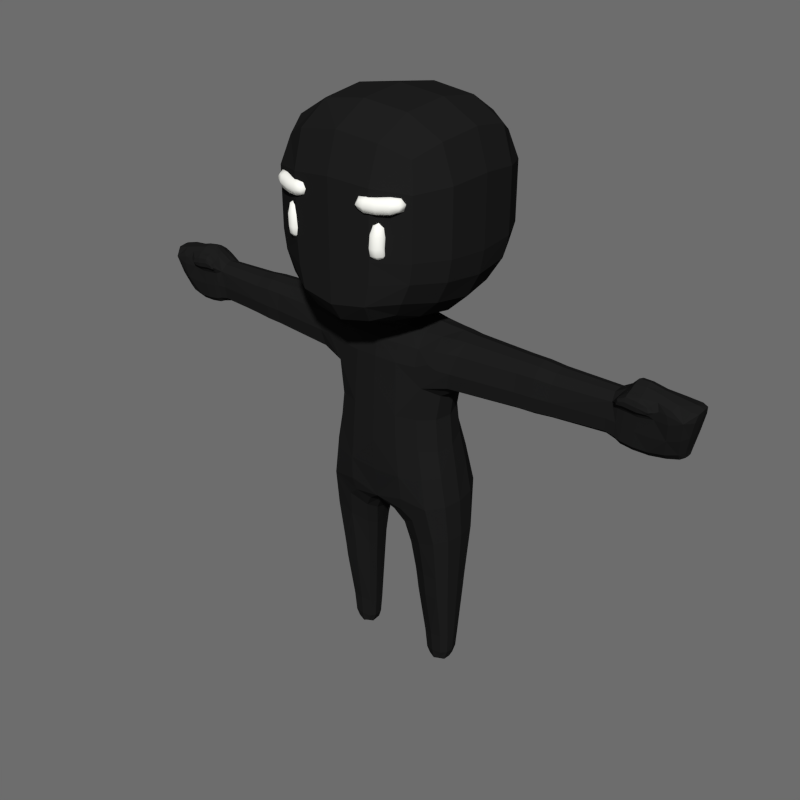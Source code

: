 # Source: BaseCharacter.blend  (saved by Blender 2.79.0; exported with 4.5.12 LTS)
import bpy
from mathutils import Matrix  # noqa: F401  (used for matrix-valued properties, if any)

bpy.ops.wm.read_factory_settings(use_empty=True)
scene = bpy.context.scene
scene.name = 'Scene'

# ---- collections
col_collection_1 = bpy.data.collections.new('Collection 1'); scene.collection.children.link(col_collection_1)

# ---- materials (node trees are filled in below, after node groups)
mat_skin = bpy.data.materials.new('Skin')
mat_skin.alpha_threshold = 0.0
mat_skin.diffuse_color = (0.01341, 0.01341, 0.01341, 1.0)
mat_skin.roughness = 0.5
mat_face = bpy.data.materials.new('Face')
mat_face.alpha_threshold = 0.0
mat_face.diffuse_color = (1.0, 1.0, 0.9404, 1.0)
mat_face.roughness = 0.5

# ---- material node trees

# ---- world
world_world = bpy.data.worlds.new('World'); scene.world = world_world
world_world.color = (0.1523, 0.1523, 0.1523)
world_world.use_sun_shadow = False
world_world.sun_shadow_jitter_overblur = 0.0
world_world.cycles.sampling_method = 'NONE'
world_world.cycles.sample_map_resolution = 256

# ---- meshes
me_cube_004 = bpy.data.meshes.new('Cube.004')
me_cube_004.from_pydata([(0.1227, 0.2001, 1.579), (0.06104, -0.08438, 0.9574), (0.1291, -0.1017, 2.016), (0.1312, -0.2019, 1.561), (0.1614, 0.05575, 2.058), (0.07059, 0.0967, 0.907), (0.4139, 0.1454, 1.853), (0.3394, 0.1147, 1.253), (0.1555, -0.2074, 1.225), (0.3475, -0.09888, 1.236), (0.1146, 0.3094, 1.092), (1.528, -0.05293, 2.027), (0.3217, 0.05788, 2.026), (0.3, -0.16, 1.876), (0.4531, -0.06529, 2.004), (1.492, -0.02305, 1.745), (0.4063, -0.07396, 1.738), (0.404, 0.07814, 1.738), (0.2942, 0.09098, 1.575), (0.3027, -0.09182, 1.553), (0.321, -0.07665, 2.002), (0.4145, -0.1395, 1.853), (0.4546, 0.06757, 2.004), (1.561, 0.01423, 1.758), (1.588, 0.07078, 1.881), (1.512, 0.06185, 2.019), (1.496, 0.06556, 1.746), (1.5, -0.09136, 1.985), (1.496, 0.1247, 1.871), (0.2656, 0.0752, -0.01859), (0.1965, 0.008942, 0.05077), (0.2032, 0.06511, 0.04759), (0.1647, 0.2184, 0.943), (0.1533, -0.1793, 1.017), (0.265, 0.006853, -0.01859), (0.3327, 0.002758, 0.05917), (0.2597, 0.1073, 0.05692), (0.2582, -0.03322, 0.06011), (0.3276, 0.08709, 0.05917), (0.3174, 0.1497, 0.4702), (0.3198, -0.08251, 0.4702), (0.1941, 0.0966, 0.4702), (0.368, 0.0319, 0.4702), (0.1761, -0.06025, 0.4702), (0.1633, 0.02573, 0.4702), (1.263, -0.07376, 1.863), (1.255, 0.04657, 1.768), (1.291, 0.02852, 2.027), (1.254, -0.04324, 1.767), (1.286, -0.04011, 2.023), (1.352, 0.1162, 1.867), (1.37, -0.09455, 1.955), (1.349, 0.05174, 1.749), (1.369, 0.03277, 2.054), (1.345, -0.05026, 1.748), (1.378, -0.04655, 2.06), (1.293, 0.07641, 1.998), (1.27, -0.09092, 1.959), (1.281, -0.1107, 1.986), (1.267, 0.09781, 1.868), (1.344, 0.08789, 2.01), (0.1298, -0.04089, 0.7494), (0.1468, 0.06627, 0.7314), (0.3772, -0.06907, 0.8565), (0.2494, 0.1748, 0.7895), (0.2354, -0.1324, 0.8124), (0.3742, 0.131, 0.8516), (0.1473, 0.264, 1.304), (0.121, 0.1427, 1.996), (0.2991, 0.13, 1.978), (0.05766, -0.04692, 2.173), (0.08649, -0.0741, 2.111), (0.08649, 0.07087, 2.127), (0.05766, 0.04972, 2.183), (1.617, -0.03764, 2.005), (1.615, 0.0501, 2.007), (1.589, -0.02867, 1.88), (1.563, 0.05908, 1.758), (0.1223, -0.186, 1.844), (0.3015, 0.1605, 1.882), (0.1227, 0.1842, 1.846), (1.378, -0.09364, 2.026), (1.507, -0.07845, 1.858), (1.357, -0.07797, 1.851), (1.372, -0.1125, 1.985), (1.446, -0.09356, 1.978), (1.275, -0.09004, 1.998), (0.1302, 0.1035, 2.031), (0.2689, 0.2094, 1.278), (0.367, 0.1286, 1.07), (0.2306, -0.08474, 2.003), (0.2812, -0.1754, 1.236), (0.1642, -0.1982, 1.093), (0.1558, 0.2718, 1.004), (0.1224, -0.162, 1.94), (0.3708, -0.0921, 1.072), (0.2389, 0.04873, 2.044), (0.1744, -0.009627, 2.059), (0.06593, 0.003082, 0.9355), (0.3638, 0.003965, 1.238), (0.1402, -0.2082, 1.389), (0.2397, -0.1654, 1.559), (0.1288, 0.2208, 1.431), (0.3922, 0.1339, 1.768), (0.4554, 0.0007079, 2.023), (0.3182, 0.1047, 1.998), (0.4415, -0.1166, 1.947), (1.494, 0.01656, 1.741), (0.3208, -7.098e-05, 1.555), (0.3205, -0.09644, 1.384), (0.3092, 0.09905, 1.417), (0.3951, -0.1275, 1.768), (0.2269, 0.1636, 1.591), (0.3194, -0.004555, 2.036), (0.4433, 0.1207, 1.948), (0.3175, -0.1359, 1.942), (0.419, 0.001183, 1.737), (0.318, 0.08565, 1.694), (0.3221, -0.08449, 1.689), (0.3964, -0.07197, 2.005), (0.3441, -0.1547, 1.857), (0.3976, 0.06892, 2.012), (0.3436, 0.1571, 1.859), (1.562, 0.03779, 1.756), (1.546, 0.06612, 1.75), (1.544, -0.0008821, 1.75), (1.585, 0.06411, 2.012), (1.561, 0.1088, 1.876), (1.592, -0.05232, 2.012), (1.564, -0.06625, 1.871), (1.521, -0.0858, 2.006), (1.497, 0.1072, 1.782), (0.2194, 0.08574, 0.04992), (0.1249, 0.06473, 0.8335), (0.2271, 0.1894, 0.915), (0.2122, -0.161, 0.9621), (0.1087, -0.0643, 0.8685), (0.0964, 0.1755, 0.9001), (0.08162, -0.1503, 0.9815), (0.3102, 0.08351, 0.0008505), (0.3139, 0.004386, 0.0008505), (0.2681, 0.04298, -0.01859), (0.2208, 0.06734, -0.002046), (0.2615, 0.09836, 0.000287), (0.2604, -0.0222, 0.001084), (0.2159, 0.008818, -0.001249), (0.1383, 0.01758, 0.7356), (0.1519, -0.09544, 0.7744), (0.3089, -0.02732, 0.06295), (0.3903, 0.02671, 0.8551), (0.3029, 0.1132, 0.06215), (0.3549, 0.1045, 0.4702), (0.1994, 0.04097, 0.04838), (0.2107, -0.01959, 0.0547), (0.2447, -0.08586, 0.4702), (0.3366, 0.04492, 0.05563), (0.2536, 0.1365, 0.4702), (0.3354, 0.09293, 0.1773), (0.2554, -0.04265, 0.1787), (0.2584, 0.1159, 0.1739), (0.3403, -0.003083, 0.1773), (0.1942, 0.0679, 0.1599), (0.1863, 0.00535, 0.1647), (1.21, 0.09463, 1.869), (1.211, -0.07278, 1.866), (1.206, 0.05015, 1.778), (1.228, 0.0398, 1.987), (1.206, -0.03803, 1.778), (1.228, -0.03616, 1.986), (1.257, -0.06676, 1.791), (1.292, -0.007483, 2.036), (1.289, 0.05933, 2.01), (1.347, -0.009985, 1.748), (1.379, -0.07265, 2.04), (1.351, 0.1041, 1.779), (1.495, -0.05436, 1.777), (1.525, -0.0009638, 2.036), (1.5, 0.1117, 1.966), (1.419, 0.1249, 1.868), (1.461, -0.08408, 1.984), (1.425, 0.05992, 1.745), (1.429, 0.04938, 2.031), (1.421, -0.0427, 1.744), (1.45, -0.04811, 2.045), (1.347, -0.07196, 1.773), (1.375, -0.01238, 2.07), (1.359, 0.07188, 2.028), (1.254, -0.004904, 1.768), (1.278, -0.06806, 2.005), (1.259, 0.08841, 1.793), (1.321, -0.04497, 2.057), (1.283, -0.04926, 1.756), (1.325, 0.02237, 2.061), (1.286, 0.04573, 1.757), (1.314, -0.1126, 1.993), (1.3, 0.105, 1.867), (1.367, -0.0812, 1.928), (1.296, -0.07692, 1.857), (1.433, -0.07809, 1.849), (1.319, 0.07709, 2.012), (1.278, 0.08906, 1.95), (1.35, 0.1051, 1.962), (0.3586, -0.03684, 0.4702), (0.1698, 0.06198, 0.4702), (0.1572, -0.01903, 0.4702), (0.1767, 0.1153, 0.7462), (0.3279, -0.1307, 0.8456), (0.3277, 0.1962, 0.8337), (0.3213, 0.1622, 0.6049), (0.3226, -0.09824, 0.6049), (0.1869, 0.1006, 0.6049), (0.3767, 0.02883, 0.6049), (0.166, -0.07141, 0.6049), (0.153, 0.02188, 0.6049), (0.1514, 0.3026, 1.193), (0.226, 0.1282, 1.986), (0.1223, 0.1705, 1.938), (0.3149, 0.1498, 1.942), (0.09714, -0.08099, 2.059), (0.07207, 0.004409, 2.182), (0.07928, -0.0673, 2.154), (0.07928, 0.06558, 2.168), (0.1297, 0.002903, 2.13), (1.62, 0.005563, 2.011), (1.609, -0.04579, 1.966), (1.607, 0.06681, 1.968), (1.592, 0.02133, 1.883), (1.568, -0.003061, 1.794), (1.569, 0.06665, 1.795), (0.1261, -0.193, 1.72), (0.2279, -0.1698, 1.846), (0.2288, 0.1692, 1.852), (0.1227, 0.1915, 1.725), (1.272, -0.1051, 1.966), (1.37, -0.1083, 1.962), (1.276, -0.1047, 1.994), (1.426, -0.1072, 1.975), (1.376, -0.1076, 2.01), (1.269, -0.07742, 1.935), (1.514, -0.09192, 1.942), (1.317, -0.09279, 2.027), (1.431, -0.09356, 2.006), (1.308, -0.09413, 1.96), (1.258, -0.08841, 1.967), (1.425, -0.09382, 1.956), (0.1052, 0.06709, 2.082), (0.3054, -0.1739, 1.067), (0.2297, -0.1455, 1.931), (0.2997, 0.2448, 1.065), (0.2314, 0.09247, 2.017), (0.3857, 0.01192, 1.071), (0.241, -0.008505, 2.046), (0.2383, 0.179, 1.441), (0.2553, -0.1726, 1.39), (0.3378, 0.0006853, 1.388), (0.2627, -0.1621, 1.739), (0.258, 0.1627, 1.743), (0.3955, -0.0005574, 2.03), (0.3846, 0.1336, 1.958), (0.3845, -0.1288, 1.945), (0.3391, 0.0004952, 1.688), (1.593, 0.00375, 2.024), (1.545, 0.03278, 1.745), (1.55, 0.09204, 1.789), (1.548, -0.03269, 1.787), (1.574, 0.1038, 1.966), (1.579, -0.09225, 1.97), (0.117, 0.002916, 0.8459), (0.1544, 0.1255, 0.8502), (0.1304, -0.1234, 0.9058), (0.3174, 0.04444, -3.447e-05), (0.2939, 0.1012, 0.01729), (0.2974, -0.01744, 0.01765), (0.2188, 0.0415, -0.001847), (0.2309, 0.08424, 0.01186), (0.2254, -0.01272, 0.01398), (0.2127, 0.09139, 0.1634), (0.1898, 0.04077, 0.1611), (0.202, -0.02644, 0.1706), (0.3127, -0.03698, 0.1829), (0.3455, 0.04492, 0.172), (0.3073, 0.1227, 0.1817), (1.205, 0.002264, 1.778), (1.209, -0.06496, 1.8), (1.235, -0.06807, 1.952), (1.234, 9.984e-05, 1.996), (1.231, 0.07828, 1.954), (1.208, 0.08711, 1.801), (1.423, -0.0009852, 1.744), (1.45, -0.07685, 2.022), (1.425, 0.1114, 1.777), (1.423, -0.06761, 1.771), (1.443, -0.0069, 2.051), (1.403, 0.105, 1.98), (1.286, -0.07061, 1.781), (1.324, -0.01378, 2.071), (1.324, 0.05537, 2.037), (1.284, -0.01108, 1.756), (1.318, -0.07127, 2.037), (1.291, 0.09362, 1.784), (1.442, -0.08129, 1.939), (1.311, 0.09464, 1.959), (0.3625, 0.111, 0.6049), (0.2405, -0.1007, 0.6049), (0.2517, 0.1465, 0.6049), (0.3657, -0.04799, 0.6049), (0.1603, 0.06168, 0.6049), (0.1458, -0.02652, 0.6049), (0.2316, 0.1556, 1.934), (0.1409, -0.0002292, 2.087), (0.1153, 0.00328, 2.168), (1.614, 0.01002, 1.971), (1.57, 0.03281, 1.797), (1.411, -0.1041, 1.962), (1.415, -0.1037, 1.997), (1.316, -0.1073, 2.016), (1.306, -0.08061, 1.934), (1.266, -0.1001, 1.974), (1.309, -0.108, 1.969), (0.7223, 0.1215, 1.86), (0.7577, -0.1083, 1.859), (0.7577, 0.065, 1.757), (0.7577, 0.05459, 1.996), (0.7577, -0.05715, 1.757), (0.7577, -0.05163, 1.995), (0.7577, -0.09826, 1.783), (0.7577, 0.0004617, 2.01), (0.7223, 0.1007, 1.95), (0.7577, 0.001704, 1.756), (0.7577, -0.09384, 1.949), (0.7577, 0.1119, 1.784), (0.8472, 0.1184, 1.861), (0.8473, -0.104, 1.86), (0.8466, 0.06323, 1.76), (0.8497, 0.05277, 1.995), (0.8467, -0.05481, 1.759), (0.8496, -0.04976, 1.994), (0.8465, 0.001759, 1.759), (0.8507, -0.09075, 1.95), (0.8469, 0.109, 1.786), (0.847, -0.09416, 1.785), (0.8506, 0.0003838, 2.009), (0.85, 0.09809, 1.951), (0.9684, 0.1114, 1.863), (0.9355, -0.09704, 1.862), (0.9348, 0.05974, 1.767), (0.9376, 0.04994, 1.988), (0.9349, -0.05095, 1.767), (0.9376, -0.04622, 1.987), (0.9347, 0.002098, 1.767), (0.9386, -0.08466, 1.946), (0.9351, 0.1026, 1.792), (0.9352, -0.08785, 1.791), (0.9385, 0.0008081, 2.001), (0.9725, 0.09243, 1.947), (0.8092, 0.1002, 1.951), (0.8928, 0.09605, 1.949), (0.8927, 0.1157, 1.862), (0.8101, 0.1208, 1.861), (0.3622, -0.04241, 0.543), (0.1651, 0.06183, 0.543), (0.3212, -0.09038, 0.543), (0.1515, -0.02278, 0.543), (0.3587, 0.1077, 0.543), (0.2426, -0.09327, 0.543), (0.1581, 0.02381, 0.543), (0.171, -0.06583, 0.543), (0.3723, 0.03037, 0.543), (-0.1227, 0.2001, 1.579), (-0.06104, -0.08438, 0.9574), (-0.1291, -0.1017, 2.016), (-0.1312, -0.2019, 1.561), (-0.1614, 0.05575, 2.058), (-0.07059, 0.0967, 0.907), (-0.4139, 0.1454, 1.853), (-0.3394, 0.1147, 1.253), (-0.1555, -0.2074, 1.225), (-0.3475, -0.09888, 1.236), (-0.1146, 0.3094, 1.092), (-1.528, -0.05293, 2.027), (-0.3217, 0.05788, 2.026), (-0.3, -0.16, 1.876), (-0.4531, -0.06529, 2.004), (-1.492, -0.02305, 1.745), (-0.4063, -0.07396, 1.738), (-0.404, 0.07814, 1.738), (-0.2942, 0.09098, 1.575), (-0.3027, -0.09182, 1.553), (-0.321, -0.07665, 2.002), (-0.4145, -0.1395, 1.853), (-0.4546, 0.06757, 2.004), (-1.561, 0.01423, 1.758), (-1.588, 0.07078, 1.881), (-1.512, 0.06185, 2.019), (-1.496, 0.06556, 1.746), (-1.5, -0.09136, 1.985), (-1.496, 0.1247, 1.871), (-0.2656, 0.0752, -0.01859), (-0.1965, 0.008942, 0.05077), (-0.2032, 0.06511, 0.04759), (-0.1647, 0.2184, 0.943), (-0.1533, -0.1793, 1.017), (-0.265, 0.006853, -0.01859), (-0.3327, 0.002758, 0.05917), (-0.2597, 0.1073, 0.05692), (-0.2582, -0.03322, 0.06011), (-0.3276, 0.08709, 0.05917), (-0.3174, 0.1497, 0.4702), (-0.3198, -0.08251, 0.4702), (-0.1941, 0.0966, 0.4702), (-0.368, 0.0319, 0.4702), (-0.1761, -0.06025, 0.4702), (-0.1633, 0.02573, 0.4702), (-1.263, -0.07376, 1.863), (-1.255, 0.04657, 1.768), (-1.291, 0.02852, 2.027), (-1.254, -0.04324, 1.767), (-1.286, -0.04011, 2.023), (-1.352, 0.1162, 1.867), (-1.37, -0.09455, 1.955), (-1.349, 0.05174, 1.749), (-1.369, 0.03277, 2.054), (-1.345, -0.05026, 1.748), (-1.378, -0.04655, 2.06), (-1.293, 0.07641, 1.998), (-1.27, -0.09092, 1.959), (-1.281, -0.1107, 1.986), (-1.267, 0.09781, 1.868), (-1.344, 0.08789, 2.01), (-0.1298, -0.04089, 0.7494), (-0.1468, 0.06627, 0.7314), (-0.3772, -0.06907, 0.8565), (-0.2494, 0.1748, 0.7895), (-0.2354, -0.1324, 0.8124), (-0.3742, 0.131, 0.8516), (-0.1473, 0.264, 1.304), (-0.121, 0.1427, 1.996), (-0.2991, 0.13, 1.978), (-0.05766, -0.04692, 2.173), (-0.08649, -0.0741, 2.111), (-0.08649, 0.07087, 2.127), (-0.05766, 0.04972, 2.183), (-1.617, -0.03764, 2.005), (-1.615, 0.0501, 2.007), (-1.589, -0.02867, 1.88), (-1.563, 0.05908, 1.758), (-0.1223, -0.186, 1.844), (-0.3015, 0.1605, 1.882), (-0.1227, 0.1842, 1.846), (-1.378, -0.09364, 2.026), (-1.507, -0.07845, 1.858), (-1.357, -0.07797, 1.851), (-1.372, -0.1125, 1.985), (-1.446, -0.09356, 1.978), (-1.275, -0.09004, 1.998), (-0.1302, 0.1035, 2.031), (-0.2689, 0.2094, 1.278), (-0.367, 0.1286, 1.07), (-0.2306, -0.08474, 2.003), (-0.2812, -0.1754, 1.236), (-0.1642, -0.1982, 1.093), (-0.1558, 0.2718, 1.004), (-0.1224, -0.162, 1.94), (0.0, -0.1396, 2.006), (0.0, -0.09358, 0.9943), (0.0, -0.2122, 1.217), (0.0, 0.3196, 1.095), (-0.3708, -0.0921, 1.072), (-0.2389, 0.04873, 2.044), (0.0, 0.1211, 0.9366), (-0.1744, -0.009627, 2.059), (-0.06593, 0.003082, 0.9355), (-0.3638, 0.003965, 1.238), (0.0, -0.2109, 1.561), (0.0, 0.2093, 1.566), (-0.1402, -0.2082, 1.389), (-0.2397, -0.1654, 1.559), (-0.1288, 0.2208, 1.431), (-0.3922, 0.1339, 1.768), (-0.4554, 0.0007079, 2.023), (-0.3182, 0.1047, 1.998), (-0.4415, -0.1166, 1.947), (-1.494, 0.01656, 1.741), (-0.3208, -7.098e-05, 1.555), (-0.3205, -0.09644, 1.384), (-0.3092, 0.09905, 1.417), (-0.3951, -0.1275, 1.768), (-0.2269, 0.1636, 1.591), (-0.3194, -0.004555, 2.036), (-0.4433, 0.1207, 1.948), (-0.3175, -0.1359, 1.942), (-0.419, 0.001183, 1.737), (-0.318, 0.08565, 1.694), (-0.3221, -0.08449, 1.689), (-0.3964, -0.07197, 2.005), (-0.3441, -0.1547, 1.857), (-0.3976, 0.06892, 2.012), (-0.3436, 0.1571, 1.859), (-1.562, 0.03779, 1.756), (-1.546, 0.06612, 1.75), (-1.544, -0.0008821, 1.75), (-1.585, 0.06411, 2.012), (-1.561, 0.1088, 1.876), (-1.592, -0.05232, 2.012), (-1.564, -0.06625, 1.871), (-1.521, -0.0858, 2.006), (-1.497, 0.1072, 1.782), (-0.2194, 0.08574, 0.04992), (-0.1249, 0.06473, 0.8335), (-0.2271, 0.1894, 0.915), (-0.2122, -0.161, 0.9621), (-0.1087, -0.0643, 0.8685), (-0.0964, 0.1755, 0.9001), (-0.08162, -0.1503, 0.9815), (-0.3102, 0.08351, 0.0008505), (-0.3139, 0.004386, 0.0008505), (-0.2681, 0.04298, -0.01859), (-0.2208, 0.06734, -0.002046), (-0.2615, 0.09836, 0.000287), (-0.2604, -0.0222, 0.001084), (-0.2159, 0.008818, -0.001249), (-0.1383, 0.01758, 0.7356), (-0.1519, -0.09544, 0.7744), (-0.3089, -0.02732, 0.06295), (-0.3903, 0.02671, 0.8551), (-0.3029, 0.1132, 0.06215), (-0.3549, 0.1045, 0.4702), (-0.1994, 0.04097, 0.04838), (-0.2107, -0.01959, 0.0547), (-0.2447, -0.08586, 0.4702), (-0.3366, 0.04492, 0.05563), (-0.2536, 0.1365, 0.4702), (-0.3354, 0.09293, 0.1773), (-0.2554, -0.04265, 0.1787), (-0.2584, 0.1159, 0.1739), (-0.3403, -0.003083, 0.1773), (-0.1942, 0.0679, 0.1599), (-0.1863, 0.00535, 0.1647), (-1.21, 0.09463, 1.869), (-1.211, -0.07278, 1.866), (-1.206, 0.05015, 1.778), (-1.228, 0.0398, 1.987), (-1.206, -0.03803, 1.778), (-1.228, -0.03616, 1.986), (-1.257, -0.06676, 1.791), (-1.292, -0.007483, 2.036), (-1.289, 0.05933, 2.01), (-1.347, -0.009985, 1.748), (-1.379, -0.07265, 2.04), (-1.351, 0.1041, 1.779), (-1.495, -0.05436, 1.777), (-1.525, -0.0009638, 2.036), (-1.5, 0.1117, 1.966), (-1.419, 0.1249, 1.868), (-1.461, -0.08408, 1.984), (-1.425, 0.05992, 1.745), (-1.429, 0.04938, 2.031), (-1.421, -0.0427, 1.744), (-1.45, -0.04811, 2.045), (-1.347, -0.07196, 1.773), (-1.375, -0.01238, 2.07), (-1.359, 0.07188, 2.028), (-1.254, -0.004904, 1.768), (-1.278, -0.06806, 2.005), (-1.259, 0.08841, 1.793), (-1.321, -0.04497, 2.057), (-1.283, -0.04926, 1.756), (-1.325, 0.02237, 2.061), (-1.286, 0.04573, 1.757), (-1.314, -0.1126, 1.993), (-1.3, 0.105, 1.867), (-1.367, -0.0812, 1.928), (-1.296, -0.07692, 1.857), (-1.433, -0.07809, 1.849), (-1.319, 0.07709, 2.012), (-1.278, 0.08906, 1.95), (-1.35, 0.1051, 1.962), (-0.3586, -0.03684, 0.4702), (-0.1698, 0.06198, 0.4702), (-0.1572, -0.01903, 0.4702), (-0.1767, 0.1153, 0.7462), (-0.3279, -0.1307, 0.8456), (-0.3277, 0.1962, 0.8337), (-0.3213, 0.1622, 0.6049), (-0.3226, -0.09824, 0.6049), (-0.1869, 0.1006, 0.6049), (-0.3767, 0.02883, 0.6049), (-0.166, -0.07141, 0.6049), (-0.153, 0.02188, 0.6049), (0.0, 0.2813, 1.318), (-0.1514, 0.3026, 1.193), (0.0, 0.154, 2.001), (-0.226, 0.1282, 1.986), (-0.1223, 0.1705, 1.938), (-0.3149, 0.1498, 1.942), (-0.09714, -0.08099, 2.059), (0.0, 0.06029, 2.183), (-0.07207, 0.004409, 2.182), (0.0, -0.06051, 2.17), (-0.07928, -0.0673, 2.154), (-0.07928, 0.06558, 2.168), (-0.1297, 0.002903, 2.13), (0.0, -0.1149, 2.096), (-1.62, 0.005563, 2.011), (-1.609, -0.04579, 1.966), (-1.607, 0.06681, 1.968), (-1.592, 0.02133, 1.883), (-1.568, -0.003061, 1.794), (-1.569, 0.06665, 1.795), (0.0, -0.1957, 1.85), (0.0, 0.1933, 1.849), (-0.1261, -0.193, 1.72), (-0.2279, -0.1698, 1.846), (-0.2288, 0.1692, 1.852), (-0.1227, 0.1915, 1.725), (-1.272, -0.1051, 1.966), (-1.37, -0.1083, 1.962), (-1.276, -0.1047, 1.994), (-1.426, -0.1072, 1.975), (-1.376, -0.1076, 2.01), (-1.269, -0.07742, 1.935), (-1.514, -0.09192, 1.942), (-1.317, -0.09279, 2.027), (-1.431, -0.09356, 2.006), (-1.308, -0.09413, 1.96), (-1.258, -0.08841, 1.967), (-1.425, -0.09382, 1.956), (0.0, 0.1026, 2.12), (-0.1052, 0.06709, 2.082), (-0.3054, -0.1739, 1.067), (-0.2297, -0.1455, 1.931), (-0.2997, 0.2448, 1.065), (-0.2314, 0.09247, 2.017), (-0.3857, 0.01192, 1.071), (-0.241, -0.008505, 2.046), (-0.2383, 0.179, 1.441), (-0.2553, -0.1726, 1.39), (-0.3378, 0.0006853, 1.388), (-0.2627, -0.1621, 1.739), (-0.258, 0.1627, 1.743), (-0.3955, -0.0005574, 2.03), (-0.3846, 0.1336, 1.958), (-0.3845, -0.1288, 1.945), (-0.3391, 0.0004952, 1.688), (-1.593, 0.00375, 2.024), (-1.545, 0.03278, 1.745), (-1.55, 0.09204, 1.789), (-1.548, -0.03269, 1.787), (-1.574, 0.1038, 1.966), (-1.579, -0.09225, 1.97), (-0.117, 0.002916, 0.8459), (-0.1544, 0.1255, 0.8502), (-0.1304, -0.1234, 0.9058), (-0.3174, 0.04444, -3.447e-05), (-0.2939, 0.1012, 0.01729), (-0.2974, -0.01744, 0.01765), (-0.2188, 0.0415, -0.001847), (-0.2309, 0.08424, 0.01186), (-0.2254, -0.01272, 0.01398), (-0.2127, 0.09139, 0.1634), (-0.1898, 0.04077, 0.1611), (-0.202, -0.02644, 0.1706), (-0.3127, -0.03698, 0.1829), (-0.3455, 0.04492, 0.172), (-0.3073, 0.1227, 0.1817), (-1.205, 0.002264, 1.778), (-1.209, -0.06496, 1.8), (-1.235, -0.06807, 1.952), (-1.234, 9.984e-05, 1.996), (-1.231, 0.07828, 1.954), (-1.208, 0.08711, 1.801), (-1.423, -0.0009852, 1.744), (-1.45, -0.07685, 2.022), (-1.425, 0.1114, 1.777), (-1.423, -0.06761, 1.771), (-1.443, -0.0069, 2.051), (-1.403, 0.105, 1.98), (-1.286, -0.07061, 1.781), (-1.324, -0.01378, 2.071), (-1.324, 0.05537, 2.037), (-1.284, -0.01108, 1.756), (-1.318, -0.07127, 2.037), (-1.291, 0.09362, 1.784), (-1.442, -0.08129, 1.939), (-1.311, 0.09464, 1.959), (-0.3625, 0.111, 0.6049), (-0.2405, -0.1007, 0.6049), (-0.2517, 0.1465, 0.6049), (-0.3657, -0.04799, 0.6049), (-0.1603, 0.06168, 0.6049), (-0.1458, -0.02652, 0.6049), (-0.2316, 0.1556, 1.934), (-0.1409, -0.0002292, 2.087), (-0.1153, 0.00328, 2.168), (-1.614, 0.01002, 1.971), (-1.57, 0.03281, 1.797), (-1.411, -0.1041, 1.962), (-1.415, -0.1037, 1.997), (-1.316, -0.1073, 2.016), (-1.306, -0.08061, 1.934), (-1.266, -0.1001, 1.974), (-1.309, -0.108, 1.969), (0.0, 0.2591, 0.9361), (0.0, 0.1186, 2.052), (0.0, -0.188, 1.044), (0.0, -0.1788, 1.945), (0.0, 0.006871, 0.9752), (0.0, -0.2158, 1.387), (0.0, 0.2322, 1.419), (0.0, 0.322, 1.224), (0.0, 0.1803, 1.943), (0.0, -0.1211, 2.043), (0.0, 0.09202, 2.166), (0.0, 0.003656, 2.181), (0.0, -0.1013, 2.145), (0.0, -0.2025, 1.721), (0.0, 0.2005, 1.722), (-0.7223, 0.1215, 1.86), (-0.7577, -0.1083, 1.859), (-0.7577, 0.065, 1.757), (-0.7577, 0.05459, 1.996), (-0.7577, -0.05715, 1.757), (-0.7577, -0.05163, 1.995), (-0.7577, -0.09826, 1.783), (-0.7577, 0.0004617, 2.01), (-0.7223, 0.1007, 1.95), (-0.7577, 0.001704, 1.756), (-0.7577, -0.09384, 1.949), (-0.7577, 0.1119, 1.784), (-0.8472, 0.1184, 1.861), (-0.8473, -0.104, 1.86), (-0.8466, 0.06323, 1.76), (-0.8497, 0.05277, 1.995), (-0.8467, -0.05481, 1.759), (-0.8496, -0.04976, 1.994), (-0.8465, 0.001759, 1.759), (-0.8507, -0.09075, 1.95), (-0.8469, 0.109, 1.786), (-0.847, -0.09416, 1.785), (-0.8506, 0.0003838, 2.009), (-0.85, 0.09809, 1.951), (-0.9684, 0.1114, 1.863), (-0.9355, -0.09704, 1.862), (-0.9348, 0.05974, 1.767), (-0.9376, 0.04994, 1.988), (-0.9349, -0.05095, 1.767), (-0.9376, -0.04622, 1.987), (-0.9347, 0.002098, 1.767), (-0.9386, -0.08466, 1.946), (-0.9351, 0.1026, 1.792), (-0.9352, -0.08785, 1.791), (-0.9385, 0.0008081, 2.001), (-0.9725, 0.09243, 1.947), (-0.8092, 0.1002, 1.951), (-0.8928, 0.09605, 1.949), (-0.8927, 0.1157, 1.862), (-0.8101, 0.1208, 1.861), (-0.3622, -0.04241, 0.543), (-0.1651, 0.06183, 0.543), (-0.3212, -0.09038, 0.543), (-0.1515, -0.02278, 0.543), (-0.3587, 0.1077, 0.543), (-0.2426, -0.09327, 0.543), (-0.1581, 0.02381, 0.543), (-0.171, -0.06583, 0.543), (-0.3723, 0.03037, 0.543), (0.2781, -0.4261, 2.495), (0.2261, -0.4071, 2.493), (0.2071, -0.4589, 2.49), (0.2591, -0.4779, 2.491), (0.2513, -0.4405, 2.647), (0.2452, -0.4313, 2.47), (0.2612, -0.4829, 2.583), (0.2101, -0.4621, 2.585), (0.2301, -0.4113, 2.578), (0.2812, -0.4321, 2.576), (-0.2781, -0.4261, 2.495), (-0.2261, -0.4071, 2.493), (-0.2071, -0.4589, 2.49), (-0.2591, -0.4779, 2.491), (-0.2513, -0.4405, 2.647), (-0.2452, -0.4313, 2.47), (-0.2612, -0.4829, 2.583), (-0.2101, -0.4621, 2.585), (-0.2301, -0.4113, 2.578), (-0.2812, -0.4321, 2.576), (0.2765, -0.4316, 2.624), (0.2816, -0.4568, 2.493), (0.2711, -0.4219, 2.479), (0.2606, -0.4089, 2.575), (0.2386, -0.4151, 2.628), (0.2321, -0.4076, 2.478), (0.2073, -0.4315, 2.582), (0.2233, -0.4527, 2.636), (0.218, -0.4463, 2.473), (0.2307, -0.4852, 2.586), (0.2611, -0.4692, 2.632), (0.257, -0.4606, 2.474), (0.284, -0.4627, 2.579), (0.2568, -0.4037, 2.495), (0.2036, -0.4282, 2.491), (0.2284, -0.4814, 2.49), (0.2583, -0.4848, 2.526), (0.2065, -0.4654, 2.525), (0.2258, -0.4137, 2.524), (0.2776, -0.4332, 2.525), (-0.2765, -0.4316, 2.624), (-0.2816, -0.4568, 2.493), (-0.2711, -0.4219, 2.479), (-0.2606, -0.4089, 2.575), (-0.2386, -0.4151, 2.628), (-0.2321, -0.4076, 2.478), (-0.2073, -0.4315, 2.582), (-0.2233, -0.4527, 2.636), (-0.218, -0.4463, 2.473), (-0.2307, -0.4852, 2.586), (-0.2611, -0.4692, 2.632), (-0.257, -0.4606, 2.474), (-0.284, -0.4627, 2.579), (-0.2568, -0.4037, 2.495), (-0.2036, -0.4282, 2.491), (-0.2284, -0.4814, 2.49), (-0.2583, -0.4848, 2.526), (-0.2065, -0.4654, 2.525), (-0.2258, -0.4137, 2.524), (-0.2776, -0.4332, 2.525), (0.277, -0.4554, 2.615), (0.2729, -0.4469, 2.481), (0.26, -0.4154, 2.612), (0.2545, -0.4076, 2.483), (0.2375, -0.4714, 2.622), (0.2336, -0.465, 2.477), (0.2206, -0.4315, 2.619), (0.2152, -0.4257, 2.479), (0.2809, -0.4639, 2.526), (0.2565, -0.4105, 2.524), (0.2032, -0.4347, 2.524), (0.2276, -0.488, 2.526), (-0.277, -0.4554, 2.615), (-0.2729, -0.4469, 2.481), (-0.26, -0.4154, 2.612), (-0.2545, -0.4076, 2.483), (-0.2375, -0.4714, 2.622), (-0.2336, -0.465, 2.477), (-0.2206, -0.4315, 2.619), (-0.2152, -0.4257, 2.479), (-0.2809, -0.4639, 2.526), (-0.2565, -0.4105, 2.524), (-0.2032, -0.4347, 2.524), (-0.2276, -0.488, 2.526), (0.3067, -0.4361, 2.758), (0.2994, -0.3928, 2.724), (0.3127, -0.4243, 2.681), (0.3199, -0.4676, 2.715), (0.1442, -0.4739, 2.72), (0.3688, -0.4073, 2.731), (0.2045, -0.5015, 2.708), (0.1933, -0.4581, 2.676), (0.1903, -0.4254, 2.72), (0.2015, -0.4689, 2.752), (-0.3067, -0.4361, 2.758), (-0.2994, -0.3928, 2.724), (-0.3127, -0.4243, 2.681), (-0.3199, -0.4676, 2.715), (-0.1442, -0.4739, 2.72), (-0.3688, -0.4073, 2.731), (-0.2045, -0.5015, 2.708), (-0.1933, -0.4581, 2.676), (-0.1903, -0.4254, 2.72), (-0.2015, -0.4689, 2.752), (0.1631, -0.4753, 2.747), (0.3151, -0.4627, 2.745), (0.3508, -0.4178, 2.757), (0.1952, -0.439, 2.747), (0.1526, -0.4428, 2.723), (0.3451, -0.3853, 2.732), (0.189, -0.4309, 2.69), (0.1519, -0.4673, 2.69), (0.3572, -0.4083, 2.699), (0.1997, -0.488, 2.681), (0.1624, -0.4998, 2.713), (0.3629, -0.4408, 2.725), (0.2058, -0.496, 2.738), (0.2998, -0.4066, 2.752), (0.3043, -0.3977, 2.694), (0.3196, -0.4538, 2.687), (0.2604, -0.4878, 2.707), (0.2524, -0.4444, 2.674), (0.2438, -0.412, 2.718), (0.2518, -0.4555, 2.751), (-0.1631, -0.4753, 2.747), (-0.3151, -0.4627, 2.745), (-0.3508, -0.4178, 2.757), (-0.1952, -0.439, 2.747), (-0.1526, -0.4428, 2.723), (-0.3451, -0.3853, 2.732), (-0.189, -0.4309, 2.69), (-0.1519, -0.4673, 2.69), (-0.3572, -0.4083, 2.699), (-0.1997, -0.488, 2.681), (-0.1624, -0.4998, 2.713), (-0.3629, -0.4408, 2.725), (-0.2058, -0.496, 2.738), (-0.2998, -0.4066, 2.752), (-0.3043, -0.3977, 2.694), (-0.3196, -0.4538, 2.687), (-0.2604, -0.4878, 2.707), (-0.2524, -0.4444, 2.674), (-0.2438, -0.412, 2.718), (-0.2518, -0.4555, 2.751), (0.175, -0.4934, 2.735), (0.3466, -0.4416, 2.745), (0.1675, -0.4511, 2.742), (0.3342, -0.4003, 2.75), (0.1682, -0.4874, 2.692), (0.3508, -0.4347, 2.702), (0.1607, -0.4451, 2.699), (0.3384, -0.3934, 2.707), (0.2581, -0.4825, 2.738), (0.2457, -0.4257, 2.745), (0.2461, -0.4174, 2.688), (0.2585, -0.4742, 2.68), (-0.175, -0.4934, 2.735), (-0.3466, -0.4416, 2.745), (-0.1675, -0.4511, 2.742), (-0.3342, -0.4003, 2.75), (-0.1682, -0.4874, 2.692), (-0.3508, -0.4347, 2.702), (-0.1607, -0.4451, 2.699), (-0.3384, -0.3934, 2.707), (-0.2581, -0.4825, 2.738), (-0.2457, -0.4257, 2.745), (-0.2461, -0.4174, 2.688), (-0.2585, -0.4742, 2.68), (-0.473, 0.2178, 2.786), (0.2155, 0.473, 2.786), (0.473, -0.2178, 2.786), (-0.2202, -0.473, 2.786), (0.1605, -0.2365, 2.092), (-0.2388, -0.2365, 3.068), (0.2342, -0.2365, 3.068), (-0.1637, -0.2365, 2.092), (0.2155, -0.473, 2.786), (-0.2202, 0.473, 2.786), (-0.1637, 0.1096, 2.112), (0.2342, 0.2365, 3.068), (-0.2388, 0.2365, 3.068), (0.1605, 0.1096, 2.112), (0.473, 0.2178, 2.786), (-0.473, -0.2178, 2.786), (-0.4723, -0.2178, 2.457), (0.4723, 0.2178, 2.457), (-0.2198, 0.473, 2.457), (0.2152, -0.473, 2.457), (-0.2198, -0.473, 2.457), (0.4723, -0.2178, 2.457), (0.2152, 0.473, 2.457), (-0.4723, 0.2178, 2.457), (-0.3979, 0.158, 2.238), (0.1813, 0.3461, 2.257), (0.3979, -0.2178, 2.237), (-0.1852, -0.473, 2.237), (0.1813, -0.473, 2.237), (-0.1852, 0.3461, 2.257), (0.3979, 0.158, 2.238), (-0.3979, -0.2178, 2.237), (-0.3025, -0.2225, 2.146), (-0.3911, -0.3905, 2.769), (-0.4144, 0.2225, 2.967), (-0.329, 0.284, 2.27), (-0.1627, 0.2235, 2.176), (0.2202, 0.4138, 2.967), (0.3281, 0.284, 2.27), (0.3017, 0.116, 2.152), (0.4133, -0.2225, 2.967), (0.3281, -0.3905, 2.264), (0.1593, -0.4138, 2.146), (-0.2248, -0.4138, 2.967), (0.1593, 0.2235, 2.176), (-0.2248, 0.4138, 2.967), (-0.1627, -0.4138, 2.146), (0.2202, -0.4138, 2.967), (-0.003489, -0.2458, 3.099), (-0.002392, -0.2458, 2.074), (-0.002935, -0.4916, 2.211), (-0.002935, 0.3611, 2.24), (-0.3025, 0.116, 2.152), (-0.4144, -0.2225, 2.967), (0.3017, -0.2225, 2.146), (0.4133, 0.2225, 2.967), (-0.003489, 0.2458, 3.099), (-0.002392, 0.1153, 2.104), (-0.1701, -0.03173, 2.079), (0.2435, 0.0, 3.099), (-0.2481, 0.0, 3.099), (0.1669, -0.03173, 2.079), (0.4136, -0.01496, 2.211), (-0.4136, -0.01496, 2.211), (-0.3905, -0.3905, 2.466), (-0.3911, 0.3905, 2.769), (0.39, 0.3905, 2.769), (0.39, -0.3905, 2.769), (-0.003489, -0.4916, 2.804), (-0.003489, 0.4916, 2.804), (0.4916, 0.0, 2.804), (-0.4916, 0.0, 2.804), (-0.4728, -0.2178, 2.594), (0.4728, 0.2178, 2.594), (-0.2201, 0.473, 2.594), (0.2154, -0.473, 2.594), (-0.2201, -0.473, 2.594), (0.4728, -0.2178, 2.594), (0.2154, 0.473, 2.594), (-0.4728, 0.2178, 2.594), (-0.3905, 0.3905, 2.466), (0.3894, 0.3905, 2.466), (0.3894, -0.3905, 2.466), (-0.003484, -0.4916, 2.448), (-0.003484, 0.4916, 2.448), (0.4909, 0.0, 2.448), (-0.4909, 0.0, 2.448), (-0.329, -0.3905, 2.264), (-0.4533, 0.2029, 2.347), (0.2066, 0.4412, 2.352), (0.4533, -0.2178, 2.347), (-0.211, -0.473, 2.347), (0.2066, -0.473, 2.347), (-0.211, 0.4412, 2.352), (0.4533, 0.2029, 2.347), (-0.4533, -0.2178, 2.347), (-0.27, -0.3534, 2.184), (-0.3544, -0.3534, 2.907), (-0.27, 0.2089, 2.198), (-0.3544, 0.3534, 2.907), (0.2685, -0.3534, 2.184), (0.3523, -0.3534, 2.907), (0.2685, 0.2089, 2.198), (0.3523, 0.3534, 2.907), (-0.002528, 0.2344, 2.161), (-0.003489, 0.4302, 2.997), (-0.002528, -0.4302, 2.117), (-0.003489, -0.4302, 2.997), (-0.3144, -0.02663, 2.119), (-0.4308, 0.0, 2.997), (0.3136, -0.02663, 2.119), (0.4296, -9.505e-10, 2.997), (-0.003489, 0.0, 3.128), (-0.002392, -0.03263, 2.073), (-0.391, -0.3905, 2.592), (-0.391, 0.3905, 2.592), (0.3898, 0.3905, 2.592), (0.3898, -0.3905, 2.592), (-0.003488, -0.4916, 2.596), (-0.003488, 0.4916, 2.596), (0.4914, 0.0, 2.596), (-0.4914, 0.0, 2.596), (-0.3749, 0.3639, 2.366), (0.3738, 0.3639, 2.366), (0.3738, -0.3905, 2.365), (-0.003344, -0.4916, 2.329), (-0.003344, 0.459, 2.337), (0.4712, -0.00374, 2.329), (-0.4712, -0.00374, 2.329), (-0.3749, -0.3905, 2.365)], [], [(0, 102, 708, 474), (0, 474, 716, 232), (0, 232, 256, 112), (0, 112, 252, 102), (348, 168, 285, 353), (350, 284, 168, 348), (1, 464, 706, 98), (1, 98, 267, 136), (1, 136, 269, 138), (1, 138, 704, 464), (2, 90, 251, 97), (2, 97, 309, 218), (2, 218, 711, 463), (2, 463, 705, 94), (2, 94, 247, 90), (3, 100, 253, 101), (3, 101, 255, 229), (3, 229, 715, 473), (3, 473, 707, 100), (4, 96, 249, 87), (4, 87, 703, 245), (4, 245, 309, 97), (4, 97, 251, 96), (5, 469, 702, 137), (5, 137, 268, 133), (5, 133, 267, 98), (5, 98, 706, 469), (6, 103, 256, 122), (6, 122, 258, 114), (7, 89, 248, 88), (7, 88, 252, 110), (7, 110, 254, 99), (7, 99, 250, 89), (8, 92, 246, 91), (8, 91, 253, 100), (8, 100, 707, 465), (8, 465, 704, 92), (9, 95, 250, 99), (9, 99, 254, 109), (9, 109, 253, 91), (9, 91, 246, 95), (10, 93, 702, 466), (10, 466, 709, 214), (10, 214, 248, 93), (11, 176, 292, 183), (11, 183, 289, 130), (11, 130, 266, 128), (11, 128, 261, 176), (344, 164, 284, 350), (326, 322, 22, 104), (12, 113, 257, 121), (12, 121, 258, 105), (12, 105, 249, 96), (12, 96, 251, 113), (13, 230, 255, 120), (13, 120, 259, 115), (13, 115, 247, 230), (14, 119, 259, 106), (14, 104, 257, 119), (15, 175, 291, 182), (15, 182, 288, 107), (15, 107, 262, 125), (15, 125, 264, 175), (343, 163, 287, 351), (349, 282, 167, 347), (346, 166, 286, 354), (325, 320, 21, 111), (351, 287, 165, 345), (327, 319, 6, 114), (347, 167, 283, 352), (16, 111, 255, 118), (16, 118, 260, 116), (17, 116, 260, 117), (17, 117, 256, 103), (18, 108, 254, 110), (18, 110, 252, 112), (18, 112, 256, 117), (18, 117, 260, 108), (19, 101, 253, 109), (19, 109, 254, 108), (19, 108, 260, 118), (19, 118, 255, 101), (20, 90, 247, 115), (20, 115, 259, 119), (20, 119, 257, 113), (20, 113, 251, 90), (21, 106, 259, 120), (21, 120, 255, 111), (22, 114, 258, 121), (22, 121, 257, 104), (23, 125, 262, 123), (23, 123, 312, 227), (23, 227, 264, 125), (24, 228, 263, 127), (24, 127, 265, 225), (24, 225, 311, 226), (24, 226, 312, 228), (25, 177, 293, 181), (25, 181, 292, 176), (25, 176, 261, 126), (25, 126, 265, 177), (26, 107, 288, 180), (26, 180, 290, 131), (26, 131, 263, 124), (26, 124, 262, 107), (27, 130, 289, 179), (27, 179, 300, 239), (27, 239, 266, 130), (28, 131, 290, 178), (28, 178, 293, 177), (28, 177, 265, 127), (28, 127, 263, 131), (29, 141, 273, 142), (29, 142, 274, 143), (29, 143, 271, 139), (29, 139, 270, 141), (30, 153, 278, 162), (30, 162, 277, 152), (30, 152, 273, 145), (30, 145, 275, 153), (31, 152, 277, 161), (31, 161, 276, 132), (31, 132, 274, 142), (31, 142, 273, 152), (32, 134, 268, 137), (32, 137, 702, 93), (32, 93, 248, 134), (33, 92, 704, 138), (33, 138, 269, 135), (33, 135, 246, 92), (34, 140, 272, 144), (34, 144, 275, 145), (34, 145, 273, 141), (34, 141, 270, 140), (35, 155, 280, 160), (35, 160, 279, 148), (35, 148, 272, 140), (35, 140, 270, 155), (36, 132, 276, 159), (36, 159, 281, 150), (36, 150, 271, 143), (36, 143, 274, 132), (37, 148, 279, 158), (37, 158, 278, 153), (37, 153, 275, 144), (37, 144, 272, 148), (38, 150, 281, 157), (38, 157, 280, 155), (38, 155, 270, 139), (38, 139, 271, 150), (61, 146, 213, 307), (154, 43, 278, 158), (363, 208, 302), (364, 366, 43, 154), (156, 39, 281, 159), (364, 361, 209, 303), (363, 39, 208), (157, 281, 39, 151), (202, 40, 279, 160), (304, 208, 39, 156), (359, 361, 40, 202), (158, 279, 40, 154), (203, 41, 276, 161), (359, 367, 211, 305), (360, 41, 203), (159, 276, 41, 156), (204, 44, 277, 162), (360, 365, 213, 306), (362, 365, 44, 204), (160, 280, 42, 202), (363, 367, 42, 151), (362, 366, 212, 307), (162, 278, 43, 204), (345, 165, 282, 349), (45, 164, 283, 169), (45, 169, 294, 197), (45, 197, 316, 238), (45, 238, 284, 164), (46, 165, 287, 189), (46, 189, 299, 193), (46, 193, 297, 187), (46, 187, 282, 165), (47, 166, 285, 170), (47, 170, 295, 192), (47, 192, 296, 171), (47, 171, 286, 166), (48, 167, 282, 187), (48, 187, 297, 191), (48, 191, 294, 169), (48, 169, 283, 167), (49, 168, 284, 188), (49, 188, 298, 190), (49, 190, 295, 170), (49, 170, 285, 168), (50, 174, 299, 195), (50, 195, 301, 201), (50, 201, 293, 178), (50, 178, 290, 174), (51, 242, 316, 196), (51, 196, 300, 244), (51, 244, 313, 234), (51, 234, 318, 242), (52, 172, 297, 193), (52, 193, 299, 174), (52, 174, 290, 180), (52, 180, 288, 172), (53, 186, 296, 192), (53, 192, 295, 185), (53, 185, 292, 181), (53, 181, 293, 186), (54, 184, 294, 191), (54, 191, 297, 172), (54, 172, 288, 182), (54, 182, 291, 184), (55, 185, 295, 190), (55, 190, 298, 173), (55, 173, 289, 183), (55, 183, 292, 185), (56, 200, 286, 171), (56, 171, 296, 199), (56, 199, 301, 200), (57, 243, 284, 238), (57, 238, 316, 242), (57, 242, 318, 233), (57, 233, 317, 243), (58, 235, 317, 233), (58, 233, 318, 194), (58, 194, 315, 235), (59, 200, 301, 195), (59, 195, 299, 189), (59, 189, 287, 163), (59, 163, 286, 200), (60, 186, 293, 201), (60, 201, 301, 199), (60, 199, 296, 186), (61, 147, 269, 136), (61, 136, 267, 146), (66, 302, 208, 207), (62, 146, 267, 133), (62, 133, 268, 205), (66, 149, 211, 302), (65, 303, 209, 206), (63, 149, 250, 95), (63, 95, 246, 206), (65, 147, 212, 303), (64, 304, 210, 205), (64, 205, 268, 134), (64, 134, 248, 207), (64, 207, 208, 304), (63, 305, 211, 149), (65, 206, 246, 135), (65, 135, 269, 147), (63, 206, 209, 305), (62, 306, 213, 146), (66, 207, 248, 89), (66, 89, 250, 149), (62, 205, 210, 306), (61, 307, 212, 147), (67, 88, 248, 214), (67, 214, 709, 589), (67, 589, 708, 102), (67, 102, 252, 88), (68, 215, 308, 216), (68, 216, 710, 591), (68, 591, 703, 87), (68, 87, 249, 215), (69, 105, 258, 217), (69, 217, 308, 215), (69, 215, 249, 105), (70, 598, 714, 220), (70, 220, 310, 219), (70, 219, 713, 598), (71, 602, 711, 218), (71, 218, 309, 222), (71, 222, 310, 220), (71, 220, 714, 602), (72, 222, 309, 245), (72, 245, 703, 627), (72, 627, 712, 221), (72, 221, 310, 222), (73, 219, 310, 221), (73, 221, 712, 596), (73, 596, 713, 219), (74, 128, 266, 224), (74, 224, 311, 223), (74, 223, 261, 128), (75, 223, 311, 225), (75, 225, 265, 126), (75, 126, 261, 223), (76, 129, 264, 227), (76, 227, 312, 226), (76, 226, 311, 224), (76, 224, 266, 129), (77, 228, 312, 123), (77, 123, 262, 124), (77, 124, 263, 228), (78, 609, 715, 229), (78, 229, 255, 230), (78, 230, 247, 94), (78, 94, 705, 609), (79, 122, 256, 231), (79, 231, 308, 217), (79, 217, 258, 122), (80, 231, 256, 232), (80, 232, 716, 610), (80, 610, 710, 216), (80, 216, 308, 231), (81, 241, 289, 173), (81, 173, 298, 240), (81, 240, 315, 237), (81, 237, 314, 241), (82, 129, 266, 239), (82, 239, 300, 198), (82, 198, 291, 175), (82, 175, 264, 129), (83, 198, 300, 196), (83, 196, 316, 197), (83, 197, 294, 184), (83, 184, 291, 198), (84, 236, 314, 237), (84, 237, 315, 194), (84, 194, 318, 234), (84, 234, 313, 236), (85, 244, 300, 179), (85, 179, 289, 241), (85, 241, 314, 236), (85, 236, 313, 244), (86, 240, 298, 188), (86, 188, 284, 243), (86, 243, 317, 235), (86, 235, 315, 240), (17, 321, 328, 116), (16, 323, 325, 111), (342, 331, 358, 355), (103, 330, 321, 17), (340, 332, 320, 325), (22, 322, 327, 114), (116, 328, 323, 16), (6, 319, 330, 103), (341, 334, 322, 326), (21, 320, 329, 106), (106, 329, 324, 14), (14, 324, 326, 104), (353, 346, 334, 341), (352, 344, 332, 340), (354, 343, 357, 356), (321, 333, 337, 328), (323, 335, 340, 325), (330, 339, 333, 321), (322, 334, 355, 327), (328, 337, 335, 323), (319, 358, 339, 330), (320, 332, 338, 329), (329, 338, 336, 324), (324, 336, 341, 326), (286, 163, 343, 354), (283, 164, 344, 352), (285, 166, 346, 353), (333, 345, 349, 337), (335, 347, 352, 340), (339, 351, 345, 333), (334, 346, 354, 356), (337, 349, 347, 335), (331, 357, 339), (332, 344, 350, 338), (338, 350, 348, 336), (336, 348, 353, 341), (355, 334, 342), (339, 357, 343, 351), (355, 358, 319, 327), (356, 342, 334), (339, 358, 331), (356, 357, 331, 342), (161, 277, 44, 203), (151, 42, 280, 157), (204, 43, 366, 362), (302, 211, 367, 363), (307, 213, 365, 362), (203, 44, 365, 360), (306, 210, 360), (202, 42, 367, 359), (305, 209, 361, 359), (154, 40, 361, 364), (303, 212, 366, 364), (151, 39, 363), (41, 360, 210), (156, 41, 210, 304), (368, 474, 708, 477), (368, 614, 716, 474), (368, 487, 639, 614), (368, 477, 635, 487), (746, 751, 668, 543), (748, 746, 543, 667), (369, 471, 706, 464), (369, 511, 650, 471), (369, 513, 652, 511), (369, 464, 704, 513), (370, 470, 634, 458), (370, 595, 692, 470), (370, 463, 711, 595), (370, 462, 705, 463), (370, 458, 630, 462), (371, 476, 636, 475), (371, 611, 638, 476), (371, 473, 715, 611), (371, 475, 707, 473), (372, 455, 632, 468), (372, 628, 703, 455), (372, 470, 692, 628), (372, 468, 634, 470), (373, 512, 702, 469), (373, 508, 651, 512), (373, 471, 650, 508), (373, 469, 706, 471), (374, 497, 639, 478), (374, 489, 641, 497), (375, 456, 631, 457), (375, 485, 635, 456), (375, 472, 637, 485), (375, 457, 633, 472), (376, 459, 629, 460), (376, 475, 636, 459), (376, 465, 707, 475), (376, 460, 704, 465), (377, 472, 633, 467), (377, 484, 637, 472), (377, 459, 636, 484), (377, 467, 629, 459), (378, 466, 702, 461), (378, 590, 709, 466), (378, 461, 631, 590), (379, 558, 675, 551), (379, 505, 672, 558), (379, 503, 649, 505), (379, 551, 644, 503), (742, 748, 667, 539), (724, 479, 390, 720), (380, 496, 640, 488), (380, 480, 641, 496), (380, 468, 632, 480), (380, 488, 634, 468), (381, 495, 638, 612), (381, 490, 642, 495), (381, 612, 630, 490), (382, 481, 642, 494), (382, 494, 640, 479), (383, 557, 674, 550), (383, 482, 671, 557), (383, 500, 645, 482), (383, 550, 647, 500), (741, 749, 670, 538), (747, 745, 542, 665), (744, 752, 669, 541), (723, 486, 389, 718), (749, 743, 540, 670), (725, 489, 374, 717), (745, 750, 666, 542), (384, 493, 638, 486), (384, 491, 643, 493), (385, 492, 643, 491), (385, 478, 639, 492), (386, 485, 637, 483), (386, 487, 635, 485), (386, 492, 639, 487), (386, 483, 643, 492), (387, 484, 636, 476), (387, 483, 637, 484), (387, 493, 643, 483), (387, 476, 638, 493), (388, 490, 630, 458), (388, 494, 642, 490), (388, 488, 640, 494), (388, 458, 634, 488), (389, 495, 642, 481), (389, 486, 638, 495), (390, 496, 641, 489), (390, 479, 640, 496), (391, 498, 645, 500), (391, 607, 695, 498), (391, 500, 647, 607), (392, 502, 646, 608), (392, 605, 648, 502), (392, 606, 694, 605), (392, 608, 695, 606), (393, 556, 676, 552), (393, 551, 675, 556), (393, 501, 644, 551), (393, 552, 648, 501), (394, 555, 671, 482), (394, 506, 673, 555), (394, 499, 646, 506), (394, 482, 645, 499), (395, 554, 672, 505), (395, 621, 683, 554), (395, 505, 649, 621), (396, 553, 673, 506), (396, 552, 676, 553), (396, 502, 648, 552), (396, 506, 646, 502), (397, 517, 656, 516), (397, 518, 657, 517), (397, 514, 654, 518), (397, 516, 653, 514), (398, 537, 661, 528), (398, 527, 660, 537), (398, 520, 656, 527), (398, 528, 658, 520), (399, 536, 660, 527), (399, 507, 659, 536), (399, 517, 657, 507), (399, 527, 656, 517), (400, 512, 651, 509), (400, 461, 702, 512), (400, 509, 631, 461), (401, 513, 704, 460), (401, 510, 652, 513), (401, 460, 629, 510), (402, 519, 655, 515), (402, 520, 658, 519), (402, 516, 656, 520), (402, 515, 653, 516), (403, 535, 663, 530), (403, 523, 662, 535), (403, 515, 655, 523), (403, 530, 653, 515), (404, 534, 659, 507), (404, 525, 664, 534), (404, 518, 654, 525), (404, 507, 657, 518), (405, 533, 662, 523), (405, 528, 661, 533), (405, 519, 658, 528), (405, 523, 655, 519), (406, 532, 664, 525), (406, 530, 663, 532), (406, 514, 653, 530), (406, 525, 654, 514), (429, 690, 588, 521), (529, 533, 661, 411), (761, 685, 583), (762, 529, 411, 764), (531, 534, 664, 407), (762, 686, 584, 759), (761, 583, 407), (532, 526, 407, 664), (577, 535, 662, 408), (687, 531, 407, 583), (757, 577, 408, 759), (533, 529, 408, 662), (578, 536, 659, 409), (757, 688, 586, 765), (758, 578, 409), (534, 531, 409, 659), (579, 537, 660, 412), (758, 689, 588, 763), (760, 579, 412, 763), (535, 577, 410, 663), (761, 526, 410, 765), (760, 690, 587, 764), (537, 579, 411, 661), (743, 747, 665, 540), (413, 544, 666, 539), (413, 572, 677, 544), (413, 620, 699, 572), (413, 539, 667, 620), (414, 564, 670, 540), (414, 568, 682, 564), (414, 562, 680, 568), (414, 540, 665, 562), (415, 545, 668, 541), (415, 567, 678, 545), (415, 546, 679, 567), (415, 541, 669, 546), (416, 562, 665, 542), (416, 566, 680, 562), (416, 544, 677, 566), (416, 542, 666, 544), (417, 563, 667, 543), (417, 565, 681, 563), (417, 545, 678, 565), (417, 543, 668, 545), (418, 570, 682, 549), (418, 576, 684, 570), (418, 553, 676, 576), (418, 549, 673, 553), (419, 571, 699, 624), (419, 626, 683, 571), (419, 616, 696, 626), (419, 624, 701, 616), (420, 568, 680, 547), (420, 549, 682, 568), (420, 555, 673, 549), (420, 547, 671, 555), (421, 567, 679, 561), (421, 560, 678, 567), (421, 556, 675, 560), (421, 561, 676, 556), (422, 566, 677, 559), (422, 547, 680, 566), (422, 557, 671, 547), (422, 559, 674, 557), (423, 565, 678, 560), (423, 548, 681, 565), (423, 558, 672, 548), (423, 560, 675, 558), (424, 546, 669, 575), (424, 574, 679, 546), (424, 575, 684, 574), (425, 620, 667, 625), (425, 624, 699, 620), (425, 615, 701, 624), (425, 625, 700, 615), (426, 615, 700, 617), (426, 569, 701, 615), (426, 617, 698, 569), (427, 570, 684, 575), (427, 564, 682, 570), (427, 538, 670, 564), (427, 575, 669, 538), (428, 576, 676, 561), (428, 574, 684, 576), (428, 561, 679, 574), (429, 511, 652, 522), (429, 521, 650, 511), (434, 582, 583, 685), (430, 508, 650, 521), (430, 580, 651, 508), (434, 685, 586, 524), (433, 581, 584, 686), (431, 467, 633, 524), (431, 581, 629, 467), (433, 686, 587, 522), (432, 580, 585, 687), (432, 509, 651, 580), (432, 582, 631, 509), (432, 687, 583, 582), (431, 524, 586, 688), (433, 510, 629, 581), (433, 522, 652, 510), (431, 688, 584, 581), (430, 521, 588, 689), (434, 457, 631, 582), (434, 524, 633, 457), (430, 689, 585, 580), (429, 522, 587, 690), (435, 590, 631, 456), (435, 589, 709, 590), (435, 477, 708, 589), (435, 456, 635, 477), (436, 593, 691, 592), (436, 591, 710, 593), (436, 455, 703, 591), (436, 592, 632, 455), (437, 594, 641, 480), (437, 592, 691, 594), (437, 480, 632, 592), (438, 599, 714, 598), (438, 597, 693, 599), (438, 598, 713, 597), (439, 595, 711, 602), (439, 601, 692, 595), (439, 599, 693, 601), (439, 602, 714, 599), (440, 628, 692, 601), (440, 627, 703, 628), (440, 600, 712, 627), (440, 601, 693, 600), (441, 600, 693, 597), (441, 596, 712, 600), (441, 597, 713, 596), (442, 604, 649, 503), (442, 603, 694, 604), (442, 503, 644, 603), (443, 605, 694, 603), (443, 501, 648, 605), (443, 603, 644, 501), (444, 607, 647, 504), (444, 606, 695, 607), (444, 604, 694, 606), (444, 504, 649, 604), (445, 498, 695, 608), (445, 499, 645, 498), (445, 608, 646, 499), (446, 611, 715, 609), (446, 612, 638, 611), (446, 462, 630, 612), (446, 609, 705, 462), (447, 613, 639, 497), (447, 594, 691, 613), (447, 497, 641, 594), (448, 614, 639, 613), (448, 610, 716, 614), (448, 593, 710, 610), (448, 613, 691, 593), (449, 548, 672, 623), (449, 622, 681, 548), (449, 619, 698, 622), (449, 623, 697, 619), (450, 621, 649, 504), (450, 573, 683, 621), (450, 550, 674, 573), (450, 504, 647, 550), (451, 571, 683, 573), (451, 572, 699, 571), (451, 559, 677, 572), (451, 573, 674, 559), (452, 619, 697, 618), (452, 569, 698, 619), (452, 616, 701, 569), (452, 618, 696, 616), (453, 554, 683, 626), (453, 623, 672, 554), (453, 618, 697, 623), (453, 626, 696, 618), (454, 563, 681, 622), (454, 625, 667, 563), (454, 617, 700, 625), (454, 622, 698, 617), (385, 491, 726, 719), (384, 486, 723, 721), (740, 753, 756, 729), (478, 385, 719, 728), (738, 723, 718, 730), (390, 489, 725, 720), (491, 384, 721, 726), (374, 478, 728, 717), (739, 724, 720, 732), (389, 481, 727, 718), (481, 382, 722, 727), (382, 479, 724, 722), (751, 739, 732, 744), (750, 738, 730, 742), (752, 754, 755, 741), (719, 726, 735, 731), (721, 723, 738, 733), (728, 719, 731, 737), (720, 725, 753, 732), (726, 721, 733, 735), (717, 728, 737, 756), (718, 727, 736, 730), (727, 722, 734, 736), (722, 724, 739, 734), (669, 752, 741, 538), (666, 750, 742, 539), (668, 751, 744, 541), (731, 735, 747, 743), (733, 738, 750, 745), (737, 731, 743, 749), (732, 754, 752, 744), (735, 733, 745, 747), (729, 737, 755), (730, 736, 748, 742), (736, 734, 746, 748), (734, 739, 751, 746), (753, 740, 732), (737, 749, 741, 755), (753, 725, 717, 756), (754, 732, 740), (737, 729, 756), (754, 740, 729, 755), (536, 578, 412, 660), (526, 532, 663, 410), (579, 760, 764, 411), (685, 761, 765, 586), (690, 760, 763, 588), (578, 758, 763, 412), (689, 758, 585), (577, 757, 765, 410), (688, 757, 759, 584), (529, 762, 759, 408), (686, 762, 764, 587), (526, 761, 407), (409, 585, 758), (531, 687, 585, 409), (766, 805, 834, 787), (766, 787, 827, 788), (766, 788, 829, 799), (766, 799, 835, 805), (767, 804, 835, 799), (767, 799, 829, 791), (767, 791, 833, 800), (767, 800, 836, 804), (768, 803, 836, 800), (768, 800, 833, 794), (768, 794, 831, 801), (768, 801, 837, 803), (769, 802, 837, 801), (769, 801, 831, 797), (769, 797, 827, 787), (769, 787, 834, 802), (770, 786, 828, 790), (770, 790, 832, 793), (770, 793, 830, 796), (770, 796, 826, 786), (771, 794, 833, 791), (771, 791, 829, 788), (771, 788, 827, 797), (771, 797, 831, 794), (772, 796, 830, 795), (772, 795, 837, 802), (772, 802, 834, 798), (772, 798, 826, 796), (773, 793, 832, 792), (773, 792, 836, 803), (773, 803, 837, 795), (773, 795, 830, 793), (774, 790, 828, 789), (774, 789, 835, 804), (774, 804, 836, 792), (774, 792, 832, 790), (775, 786, 826, 798), (775, 798, 834, 805), (775, 805, 835, 789), (775, 789, 828, 786), (776, 807, 846, 825), (776, 825, 847, 819), (776, 819, 841, 808), (776, 808, 839, 807), (777, 819, 847, 824), (777, 824, 848, 820), (777, 820, 845, 811), (777, 811, 841, 819), (778, 820, 848, 823), (778, 823, 849, 821), (778, 821, 843, 814), (778, 814, 845, 820), (779, 821, 849, 822), (779, 822, 846, 807), (779, 807, 839, 817), (779, 817, 843, 821), (780, 810, 840, 806), (780, 806, 838, 816), (780, 816, 842, 813), (780, 813, 844, 810), (781, 811, 845, 814), (781, 814, 843, 817), (781, 817, 839, 808), (781, 808, 841, 811), (782, 815, 842, 816), (782, 816, 838, 818), (782, 818, 846, 822), (782, 822, 849, 815), (783, 812, 844, 813), (783, 813, 842, 815), (783, 815, 849, 823), (783, 823, 848, 812), (784, 809, 840, 810), (784, 810, 844, 812), (784, 812, 848, 824), (784, 824, 847, 809), (785, 818, 838, 806), (785, 806, 840, 809), (785, 809, 847, 825), (785, 825, 846, 818), (850, 889, 918, 871), (850, 871, 911, 872), (850, 872, 913, 883), (850, 883, 919, 889), (851, 888, 919, 883), (851, 883, 913, 875), (851, 875, 917, 884), (851, 884, 920, 888), (852, 887, 920, 884), (852, 884, 917, 878), (852, 878, 915, 885), (852, 885, 921, 887), (853, 886, 921, 885), (853, 885, 915, 881), (853, 881, 911, 871), (853, 871, 918, 886), (854, 870, 912, 874), (854, 874, 916, 877), (854, 877, 914, 880), (854, 880, 910, 870), (855, 878, 917, 875), (855, 875, 913, 872), (855, 872, 911, 881), (855, 881, 915, 878), (856, 880, 914, 879), (856, 879, 921, 886), (856, 886, 918, 882), (856, 882, 910, 880), (857, 877, 916, 876), (857, 876, 920, 887), (857, 887, 921, 879), (857, 879, 914, 877), (858, 874, 912, 873), (858, 873, 919, 888), (858, 888, 920, 876), (858, 876, 916, 874), (859, 870, 910, 882), (859, 882, 918, 889), (859, 889, 919, 873), (859, 873, 912, 870), (860, 891, 930, 909), (860, 909, 931, 903), (860, 903, 925, 892), (860, 892, 923, 891), (861, 903, 931, 908), (861, 908, 932, 904), (861, 904, 929, 895), (861, 895, 925, 903), (862, 904, 932, 907), (862, 907, 933, 905), (862, 905, 927, 898), (862, 898, 929, 904), (863, 905, 933, 906), (863, 906, 930, 891), (863, 891, 923, 901), (863, 901, 927, 905), (864, 894, 924, 890), (864, 890, 922, 900), (864, 900, 926, 897), (864, 897, 928, 894), (865, 895, 929, 898), (865, 898, 927, 901), (865, 901, 923, 892), (865, 892, 925, 895), (866, 899, 926, 900), (866, 900, 922, 902), (866, 902, 930, 906), (866, 906, 933, 899), (867, 896, 928, 897), (867, 897, 926, 899), (867, 899, 933, 907), (867, 907, 932, 896), (868, 893, 924, 894), (868, 894, 928, 896), (868, 896, 932, 908), (868, 908, 931, 893), (869, 902, 922, 890), (869, 890, 924, 893), (869, 893, 931, 909), (869, 909, 930, 902), (934, 1013, 1055, 1005), (934, 1005, 1043, 968), (934, 968, 1033, 999), (934, 999, 1049, 1013), (935, 1012, 1053, 1003), (935, 1003, 1039, 971), (935, 971, 1037, 1000), (935, 1000, 1050, 1012), (936, 1011, 1054, 1004), (936, 1004, 1045, 974), (936, 974, 1035, 1001), (936, 1001, 1051, 1011), (937, 1010, 1052, 1002), (937, 1002, 1041, 977), (937, 977, 1031, 967), (937, 967, 1048, 1010), (938, 983, 1047, 995), (938, 995, 1044, 988), (938, 988, 1034, 976), (938, 976, 1040, 983), (939, 982, 1046, 994), (939, 994, 1043, 987), (939, 987, 1031, 977), (939, 977, 1041, 982), (940, 974, 1045, 993), (940, 993, 1046, 982), (940, 982, 1041, 981), (940, 981, 1035, 974), (941, 966, 1042, 992), (941, 992, 1047, 983), (941, 983, 1040, 980), (941, 980, 1030, 966), (942, 1009, 1051, 1001), (942, 1001, 1035, 981), (942, 981, 1041, 1002), (942, 1002, 1052, 1009), (943, 1008, 1049, 999), (943, 999, 1033, 979), (943, 979, 1039, 1003), (943, 1003, 1053, 1008), (944, 986, 1032, 970), (944, 970, 1038, 991), (944, 991, 1047, 992), (944, 992, 1042, 986), (945, 989, 1037, 971), (945, 971, 1039, 990), (945, 990, 1046, 993), (945, 993, 1045, 989), (946, 990, 1039, 979), (946, 979, 1033, 968), (946, 968, 1043, 994), (946, 994, 1046, 990), (947, 991, 1038, 978), (947, 978, 1036, 973), (947, 973, 1044, 995), (947, 995, 1047, 991), (948, 1007, 1050, 1000), (948, 1000, 1037, 989), (948, 989, 1045, 1004), (948, 1004, 1054, 1007), (949, 1006, 1048, 967), (949, 967, 1031, 987), (949, 987, 1043, 1005), (949, 1005, 1055, 1006), (950, 1029, 1063, 998), (950, 998, 1048, 1006), (950, 1006, 1055, 1020), (950, 1020, 1062, 1029), (951, 1028, 1057, 1015), (951, 1015, 1050, 1007), (951, 1007, 1054, 1019), (951, 1019, 1061, 1028), (952, 1027, 1056, 1014), (952, 1014, 1049, 1008), (952, 1008, 1053, 1018), (952, 1018, 1060, 1027), (953, 1026, 1058, 1016), (953, 1016, 1051, 1009), (953, 1009, 1052, 1017), (953, 1017, 1059, 1026), (954, 1025, 1059, 1017), (954, 1017, 1052, 1010), (954, 1010, 1048, 998), (954, 998, 1063, 1025), (955, 1024, 1061, 1019), (955, 1019, 1054, 1011), (955, 1011, 1051, 1016), (955, 1016, 1058, 1024), (956, 1023, 1060, 1018), (956, 1018, 1053, 1012), (956, 1012, 1050, 1015), (956, 1015, 1057, 1023), (957, 1022, 1062, 1020), (957, 1020, 1055, 1013), (957, 1013, 1049, 1014), (957, 1014, 1056, 1022), (958, 986, 1042, 997), (958, 997, 1062, 1022), (958, 1022, 1056, 969), (958, 969, 1032, 986), (959, 978, 1038, 985), (959, 985, 1060, 1023), (959, 1023, 1057, 972), (959, 972, 1036, 978), (960, 988, 1044, 996), (960, 996, 1061, 1024), (960, 1024, 1058, 975), (960, 975, 1034, 988), (961, 980, 1040, 984), (961, 984, 1059, 1025), (961, 1025, 1063, 1021), (961, 1021, 1030, 980), (962, 976, 1034, 975), (962, 975, 1058, 1026), (962, 1026, 1059, 984), (962, 984, 1040, 976), (963, 970, 1032, 969), (963, 969, 1056, 1027), (963, 1027, 1060, 985), (963, 985, 1038, 970), (964, 973, 1036, 972), (964, 972, 1057, 1028), (964, 1028, 1061, 996), (964, 996, 1044, 973), (965, 966, 1030, 1021), (965, 1021, 1063, 1029), (965, 1029, 1062, 997), (965, 997, 1042, 966)])
me_cube_004.polygons.foreach_set('use_smooth', [0, 0, 0, 0, 0, 0, 0, 0, 0, 0, 0, 0, 0, 0, 0, 0, 0, 0, 0, 0, 0, 0, 0, 0, 0, 0, 0, 0, 0, 0, 0, 0, 0, 0, 0, 0, 0, 0, 0, 0, 0, 0, 0, 0, 0, 0, 0, 0, 0, 0, 0, 0, 0, 0, 0, 0, 0, 0, 0, 0, 0, 0, 0, 0, 0, 0, 0, 0, 0, 0, 0, 0, 0, 0, 0, 0, 0, 0, 0, 0, 0, 0, 0, 0, 0, 0, 0, 0, 0, 0, 0, 0, 0, 0, 0, 0, 0, 0, 0, 0, 0, 0, 0, 0, 0, 0, 0, 0, 0, 0, 0, 0, 0, 0, 0, 0, 0, 0, 0, 0, 0, 0, 0, 0, 0, 0, 0, 0, 0, 0, 0, 0, 0, 0, 0, 0, 0, 0, 0, 0, 0, 0, 0, 0, 0, 0, 0, 0, 0, 0, 0, 0, 0, 0, 0, 0, 0, 0, 0, 0, 0, 0, 0, 0, 0, 0, 0, 0, 0, 0, 0, 0, 0, 0, 0, 0, 0, 0, 0, 0, 0, 0, 0, 0, 0, 0, 0, 0, 0, 0, 0, 0, 0, 0, 0, 0, 0, 0, 0, 0, 0, 0, 0, 0, 0, 0, 0, 0, 0, 0, 0, 0, 0, 0, 0, 0, 0, 0, 0, 0, 0, 0, 0, 0, 0, 0, 0, 0, 0, 0, 0, 0, 0, 0, 0, 0, 0, 0, 0, 0, 0, 0, 0, 0, 0, 0, 0, 0, 0, 0, 0, 0, 0, 0, 0, 0, 0, 0, 0, 0, 0, 0, 0, 0, 0, 0, 0, 0, 0, 0, 0, 0, 0, 0, 0, 0, 0, 0, 0, 0, 0, 0, 0, 0, 0, 0, 0, 0, 0, 0, 0, 0, 0, 0, 0, 0, 0, 0, 0, 0, 0, 0, 0, 0, 0, 0, 0, 0, 0, 0, 0, 0, 0, 0, 0, 0, 0, 0, 0, 0, 0, 0, 0, 0, 0, 0, 0, 0, 0, 0, 0, 0, 0, 0, 0, 0, 0, 0, 0, 0, 0, 0, 0, 0, 0, 0, 0, 0, 0, 0, 0, 0, 0, 0, 0, 0, 0, 0, 0, 0, 0, 0, 0, 0, 0, 0, 0, 0, 0, 0, 0, 0, 0, 0, 0, 0, 0, 0, 0, 0, 0, 0, 0, 0, 0, 0, 0, 0, 0, 0, 0, 0, 0, 0, 0, 0, 0, 0, 0, 0, 0, 0, 0, 0, 0, 0, 0, 0, 0, 0, 0, 0, 0, 0, 0, 0, 0, 0, 0, 0, 0, 0, 0, 0, 0, 0, 0, 0, 0, 0, 0, 0, 0, 0, 0, 0, 0, 0, 0, 0, 0, 0, 0, 0, 0, 0, 0, 0, 0, 0, 0, 0, 0, 0, 0, 0, 0, 0, 0, 0, 0, 0, 0, 0, 0, 0, 0, 0, 0, 0, 0, 0, 0, 0, 0, 0, 0, 0, 0, 0, 0, 0, 0, 0, 0, 0, 0, 0, 0, 0, 0, 0, 0, 0, 0, 0, 0, 0, 0, 0, 0, 0, 0, 0, 0, 0, 0, 0, 0, 0, 0, 0, 0, 0, 0, 0, 0, 0, 0, 0, 0, 0, 0, 0, 0, 0, 0, 0, 0, 0, 0, 0, 0, 0, 0, 0, 0, 0, 0, 0, 0, 0, 0, 0, 0, 0, 0, 0, 0, 0, 0, 0, 0, 0, 0, 0, 0, 0, 0, 0, 0, 0, 0, 0, 0, 0, 0, 0, 0, 0, 0, 0, 0, 0, 0, 0, 0, 0, 0, 0, 0, 0, 0, 0, 0, 0, 0, 0, 0, 0, 0, 0, 0, 0, 0, 0, 0, 0, 0, 0, 0, 0, 0, 0, 0, 0, 0, 0, 0, 0, 0, 0, 0, 0, 0, 0, 0, 0, 0, 0, 0, 0, 0, 0, 0, 0, 0, 0, 0, 0, 0, 0, 0, 0, 0, 0, 0, 0, 0, 0, 0, 0, 0, 0, 0, 0, 0, 0, 0, 0, 0, 0, 0, 0, 0, 0, 0, 0, 0, 0, 0, 0, 0, 0, 0, 0, 0, 0, 0, 0, 0, 0, 0, 0, 0, 0, 0, 0, 0, 0, 0, 0, 0, 0, 0, 0, 0, 0, 0, 0, 0, 0, 0, 0, 0, 0, 0, 0, 0, 0, 0, 0, 0, 0, 0, 0, 0, 0, 0, 0, 0, 0, 0, 0, 0, 0, 0, 0, 0, 0, 0, 0, 0, 0, 0, 0, 0, 0, 0, 0, 0, 0, 0, 0, 0, 0, 0, 0, 0, 0, 0, 0, 0, 0, 0, 0, 0, 0, 0, 0, 0, 0, 0, 0, 0, 0, 0, 0, 0, 0, 0, 0, 0, 0, 0, 0, 0, 0, 0, 0, 0, 0, 0, 0, 1, 1, 1, 1, 1, 1, 1, 1, 1, 1, 1, 1, 1, 1, 1, 1, 1, 1, 1, 1, 1, 1, 1, 1, 1, 1, 1, 1, 1, 1, 1, 1, 1, 1, 1, 1, 1, 1, 1, 1, 1, 1, 1, 1, 1, 1, 1, 1, 1, 1, 1, 1, 1, 1, 1, 1, 1, 1, 1, 1, 1, 1, 1, 1, 1, 1, 1, 1, 1, 1, 1, 1, 1, 1, 1, 1, 1, 1, 1, 1, 1, 1, 1, 1, 1, 1, 1, 1, 1, 1, 1, 1, 1, 1, 1, 1, 1, 1, 1, 1, 1, 1, 1, 1, 1, 1, 1, 1, 1, 1, 1, 1, 1, 1, 1, 1, 1, 1, 1, 1, 1, 1, 1, 1, 1, 1, 1, 1, 1, 1, 1, 1, 1, 1, 1, 1, 1, 1, 1, 1, 1, 1, 1, 1, 1, 1, 1, 1, 1, 1, 1, 1, 1, 1, 1, 1, 1, 1, 1, 1, 0, 0, 0, 0, 0, 0, 0, 0, 0, 0, 0, 0, 0, 0, 0, 0, 0, 0, 0, 0, 0, 0, 0, 0, 0, 0, 0, 0, 0, 0, 0, 0, 0, 0, 0, 0, 0, 0, 0, 0, 0, 0, 0, 0, 0, 0, 0, 0, 0, 0, 0, 0, 0, 0, 0, 0, 0, 0, 0, 0, 0, 0, 0, 0, 0, 0, 0, 0, 0, 0, 0, 0, 0, 0, 0, 0, 0, 0, 0, 0, 0, 0, 0, 0, 0, 0, 0, 0, 0, 0, 0, 0, 0, 0, 0, 0, 0, 0, 0, 0, 0, 0, 0, 0, 0, 0, 0, 0, 0, 0, 0, 0, 0, 0, 0, 0, 0, 0, 0, 0, 0, 0, 0, 0, 0, 0, 0, 0])
me_cube_004.polygons.foreach_set('material_index', [0, 0, 0, 0, 0, 0, 0, 0, 0, 0, 0, 0, 0, 0, 0, 0, 0, 0, 0, 0, 0, 0, 0, 0, 0, 0, 0, 0, 0, 0, 0, 0, 0, 0, 0, 0, 0, 0, 0, 0, 0, 0, 0, 0, 0, 0, 0, 0, 0, 0, 0, 0, 0, 0, 0, 0, 0, 0, 0, 0, 0, 0, 0, 0, 0, 0, 0, 0, 0, 0, 0, 0, 0, 0, 0, 0, 0, 0, 0, 0, 0, 0, 0, 0, 0, 0, 0, 0, 0, 0, 0, 0, 0, 0, 0, 0, 0, 0, 0, 0, 0, 0, 0, 0, 0, 0, 0, 0, 0, 0, 0, 0, 0, 0, 0, 0, 0, 0, 0, 0, 0, 0, 0, 0, 0, 0, 0, 0, 0, 0, 0, 0, 0, 0, 0, 0, 0, 0, 0, 0, 0, 0, 0, 0, 0, 0, 0, 0, 0, 0, 0, 0, 0, 0, 0, 0, 0, 0, 0, 0, 0, 0, 0, 0, 0, 0, 0, 0, 0, 0, 0, 0, 0, 0, 0, 0, 0, 0, 0, 0, 0, 0, 0, 0, 0, 0, 0, 0, 0, 0, 0, 0, 0, 0, 0, 0, 0, 0, 0, 0, 0, 0, 0, 0, 0, 0, 0, 0, 0, 0, 0, 0, 0, 0, 0, 0, 0, 0, 0, 0, 0, 0, 0, 0, 0, 0, 0, 0, 0, 0, 0, 0, 0, 0, 0, 0, 0, 0, 0, 0, 0, 0, 0, 0, 0, 0, 0, 0, 0, 0, 0, 0, 0, 0, 0, 0, 0, 0, 0, 0, 0, 0, 0, 0, 0, 0, 0, 0, 0, 0, 0, 0, 0, 0, 0, 0, 0, 0, 0, 0, 0, 0, 0, 0, 0, 0, 0, 0, 0, 0, 0, 0, 0, 0, 0, 0, 0, 0, 0, 0, 0, 0, 0, 0, 0, 0, 0, 0, 0, 0, 0, 0, 0, 0, 0, 0, 0, 0, 0, 0, 0, 0, 0, 0, 0, 0, 0, 0, 0, 0, 0, 0, 0, 0, 0, 0, 0, 0, 0, 0, 0, 0, 0, 0, 0, 0, 0, 0, 0, 0, 0, 0, 0, 0, 0, 0, 0, 0, 0, 0, 0, 0, 0, 0, 0, 0, 0, 0, 0, 0, 0, 0, 0, 0, 0, 0, 0, 0, 0, 0, 0, 0, 0, 0, 0, 0, 0, 0, 0, 0, 0, 0, 0, 0, 0, 0, 0, 0, 0, 0, 0, 0, 0, 0, 0, 0, 0, 0, 0, 0, 0, 0, 0, 0, 0, 0, 0, 0, 0, 0, 0, 0, 0, 0, 0, 0, 0, 0, 0, 0, 0, 0, 0, 0, 0, 0, 0, 0, 0, 0, 0, 0, 0, 0, 0, 0, 0, 0, 0, 0, 0, 0, 0, 0, 0, 0, 0, 0, 0, 0, 0, 0, 0, 0, 0, 0, 0, 0, 0, 0, 0, 0, 0, 0, 0, 0, 0, 0, 0, 0, 0, 0, 0, 0, 0, 0, 0, 0, 0, 0, 0, 0, 0, 0, 0, 0, 0, 0, 0, 0, 0, 0, 0, 0, 0, 0, 0, 0, 0, 0, 0, 0, 0, 0, 0, 0, 0, 0, 0, 0, 0, 0, 0, 0, 0, 0, 0, 0, 0, 0, 0, 0, 0, 0, 0, 0, 0, 0, 0, 0, 0, 0, 0, 0, 0, 0, 0, 0, 0, 0, 0, 0, 0, 0, 0, 0, 0, 0, 0, 0, 0, 0, 0, 0, 0, 0, 0, 0, 0, 0, 0, 0, 0, 0, 0, 0, 0, 0, 0, 0, 0, 0, 0, 0, 0, 0, 0, 0, 0, 0, 0, 0, 0, 0, 0, 0, 0, 0, 0, 0, 0, 0, 0, 0, 0, 0, 0, 0, 0, 0, 0, 0, 0, 0, 0, 0, 0, 0, 0, 0, 0, 0, 0, 0, 0, 0, 0, 0, 0, 0, 0, 0, 0, 0, 0, 0, 0, 0, 0, 0, 0, 0, 0, 0, 0, 0, 0, 0, 0, 0, 0, 0, 0, 0, 0, 0, 0, 0, 0, 0, 0, 0, 0, 0, 0, 0, 0, 0, 0, 0, 0, 0, 0, 0, 0, 0, 0, 0, 0, 0, 0, 0, 0, 0, 0, 0, 0, 0, 0, 0, 0, 0, 0, 0, 0, 0, 0, 0, 0, 0, 0, 0, 0, 0, 0, 0, 0, 0, 0, 0, 0, 0, 0, 0, 0, 0, 0, 0, 0, 0, 0, 0, 0, 0, 0, 0, 0, 0, 0, 0, 0, 0, 0, 0, 0, 0, 0, 0, 0, 0, 0, 0, 0, 0, 0, 0, 0, 0, 0, 0, 0, 0, 0, 0, 0, 0, 0, 0, 0, 0, 0, 0, 0, 0, 0, 0, 0, 0, 0, 0, 0, 0, 0, 0, 1, 1, 1, 1, 1, 1, 1, 1, 1, 1, 1, 1, 1, 1, 1, 1, 1, 1, 1, 1, 1, 1, 1, 1, 1, 1, 1, 1, 1, 1, 1, 1, 1, 1, 1, 1, 1, 1, 1, 1, 1, 1, 1, 1, 1, 1, 1, 1, 1, 1, 1, 1, 1, 1, 1, 1, 1, 1, 1, 1, 1, 1, 1, 1, 1, 1, 1, 1, 1, 1, 1, 1, 1, 1, 1, 1, 1, 1, 1, 1, 1, 1, 1, 1, 1, 1, 1, 1, 1, 1, 1, 1, 1, 1, 1, 1, 1, 1, 1, 1, 1, 1, 1, 1, 1, 1, 1, 1, 1, 1, 1, 1, 1, 1, 1, 1, 1, 1, 1, 1, 1, 1, 1, 1, 1, 1, 1, 1, 1, 1, 1, 1, 1, 1, 1, 1, 1, 1, 1, 1, 1, 1, 1, 1, 1, 1, 1, 1, 1, 1, 1, 1, 1, 1, 1, 1, 1, 1, 1, 1, 0, 0, 0, 0, 0, 0, 0, 0, 0, 0, 0, 0, 0, 0, 0, 0, 0, 0, 0, 0, 0, 0, 0, 0, 0, 0, 0, 0, 0, 0, 0, 0, 0, 0, 0, 0, 0, 0, 0, 0, 0, 0, 0, 0, 0, 0, 0, 0, 0, 0, 0, 0, 0, 0, 0, 0, 0, 0, 0, 0, 0, 0, 0, 0, 0, 0, 0, 0, 0, 0, 0, 0, 0, 0, 0, 0, 0, 0, 0, 0, 0, 0, 0, 0, 0, 0, 0, 0, 0, 0, 0, 0, 0, 0, 0, 0, 0, 0, 0, 0, 0, 0, 0, 0, 0, 0, 0, 0, 0, 0, 0, 0, 0, 0, 0, 0, 0, 0, 0, 0, 0, 0, 0, 0, 0, 0, 0, 0])
me_cube_004.materials.append(mat_skin)
me_cube_004.materials.append(mat_face)
me_cube_004.use_remesh_preserve_volume = False
me_cube_004.use_remesh_preserve_attributes = False
me_cube_004.use_mirror_vertex_groups = False
me_cube_004.update()
arm_armature_000 = bpy.data.armatures.new('Armature.000')  # bones are not reproduced

# ---- objects
ob_characterarmature = bpy.data.objects.new('CharacterArmature', arm_armature_000)
ob_body = bpy.data.objects.new('Body', me_cube_004)

# ---- transforms, parenting, visibility, modifiers, constraints
ob_characterarmature.location = (0.0, 0.0, 0.0)
ob_characterarmature.lineart.crease_threshold = 0.0
ob_body.parent = ob_characterarmature
ob_body.location = (0.0, 0.0, -2.384e-07)
ob_body.lineart.crease_threshold = 0.0
_vg = ob_body.vertex_groups.new(name='Bone')
_vg = ob_body.vertex_groups.new(name='Foot.L')
for _i, _w in zip([29, 30, 31, 34, 35, 36, 37, 38, 132, 139, 140, 141, 142, 143, 144, 145, 148, 150, 152, 153, 155, 270, 271, 272, 273, 274, 275], [0.8104, 0.133, 0.06565, 0.9271, 0.1656, 0.1039, 0.1673, 0.1464, 0.06677, 0.7733, 0.8419, 0.8869, 0.2379, 0.6656, 0.9269, 0.6693, 0.1762, 0.1356, 0.08214, 0.1671, 0.1649, 0.819, 0.6579, 0.8113, 0.2927, 0.2196, 0.7427]): _vg.add([_i], _w, 'REPLACE')
_vg = ob_body.vertex_groups.new(name='Body')
for _i, _w in zip([1, 3, 5, 7, 8, 9, 19, 33, 65, 91, 92, 95, 98, 99, 100, 101, 109, 133, 135, 136, 137, 138, 147, 246, 253, 254, 267, 269, 369, 371, 373, 375, 376, 377, 387, 401, 433, 459, 460, 464, 465, 467, 469, 471, 472, 473, 475, 476, 484, 508, 510, 511, 512, 513, 522, 629, 636, 637, 650, 652, 704, 706, 707], [0.5445, 0.05891, 0.08429, 0.005237, 0.5576, 0.1569, 0.0138, 0.3735, 0.01955, 0.355, 0.5121, 0.06414, 0.3208, 0.06716, 0.1921, 0.03902, 0.08997, 0.02277, 0.1632, 0.1647, 0.01847, 0.5511, 0.02647, 0.1517, 0.1458, 0.04481, 0.07114, 0.2035, 0.5445, 0.05891, 0.08429, 0.005237, 0.5576, 0.1569, 0.0138, 0.3735, 0.01955, 0.355, 0.5121, 0.6626, 0.6485, 0.06414, 0.05464, 0.3208, 0.06716, 0.07715, 0.1921, 0.03902, 0.08997, 0.02277, 0.1632, 0.1647, 0.01847, 0.5511, 0.02647, 0.1517, 0.1458, 0.04481, 0.07114, 0.2035, 0.7195, 0.0686, 0.2381]): _vg.add([_i], _w, 'REPLACE')
_vg = ob_body.vertex_groups.new(name='Hips')
for _i, _w in zip([0, 1, 5, 7, 9, 10, 18, 32, 33, 64, 67, 88, 89, 91, 93, 98, 99, 102, 108, 109, 110, 112, 133, 134, 136, 137, 138, 205, 207, 214, 248, 250, 252, 254, 267, 268, 269, 368, 369, 373, 375, 377, 378, 386, 400, 401, 432, 435, 456, 457, 459, 461, 464, 466, 469, 471, 472, 474, 477, 483, 484, 485, 487, 508, 509, 511, 512, 513, 580, 582, 589, 590, 631, 633, 635, 637, 650, 651, 652, 702, 704, 706, 708, 709], [0.05565, 0.1629, 0.5146, 0.3574, 0.06272, 0.6525, 0.02818, 0.337, 0.01691, 0.02362, 0.6145, 0.4835, 0.07527, 0.01346, 0.5195, 0.3735, 0.1385, 0.2024, 0.01013, 0.04549, 0.1293, 0.03642, 0.1279, 0.1438, 0.07511, 0.4898, 0.07082, 0.01303, 0.01403, 0.6222, 0.1899, 0.01259, 0.1589, 0.08858, 0.1093, 0.1478, 0.05218, 0.05565, 0.1629, 0.5146, 0.3574, 0.06272, 0.6525, 0.02818, 0.337, 0.01691, 0.02362, 0.6145, 0.4835, 0.07527, 0.01346, 0.5195, 0.1695, 0.7078, 0.6685, 0.3735, 0.1385, 0.0774, 0.2024, 0.01013, 0.04549, 0.1293, 0.03642, 0.1279, 0.1438, 0.07511, 0.4898, 0.07082, 0.01303, 0.01403, 0.5634, 0.6222, 0.1899, 0.01259, 0.1589, 0.08858, 0.1093, 0.1478, 0.05218, 0.673, 0.05205, 0.8782, 0.2418, 0.671]): _vg.add([_i], _w, 'REPLACE')
_vg = ob_body.vertex_groups.new(name='Abdomen')
for _i, _w in zip([0, 3, 7, 8, 9, 10, 18, 19, 33, 67, 78, 88, 91, 92, 93, 95, 99, 100, 101, 102, 108, 109, 110, 112, 117, 118, 214, 229, 232, 246, 248, 250, 252, 253, 254, 255, 256, 260, 368, 371, 375, 376, 377, 378, 386, 387, 401, 435, 446, 456, 459, 460, 461, 465, 466, 467, 472, 473, 474, 475, 476, 477, 483, 484, 485, 487, 492, 493, 589, 590, 609, 610, 611, 614, 629, 631, 633, 635, 636, 637, 638, 639, 643, 704, 707, 708, 709, 715, 716], [0.2294, 0.4134, 0.1553, 0.1652, 0.1633, 0.05911, 0.1447, 0.1766, 0.01938, 0.2036, 0.01752, 0.1724, 0.1743, 0.06669, 0.008822, 0.01874, 0.155, 0.5093, 0.2326, 0.5381, 0.1596, 0.4266, 0.4349, 0.1555, 0.02105, 0.03916, 0.1078, 0.09834, 0.06657, 0.03044, 0.008046, 0.0006803, 0.4844, 0.4571, 0.4265, 0.02497, 0.0002612, 0.01986, 0.2294, 0.4134, 0.1553, 0.1652, 0.1633, 0.05911, 0.1447, 0.1766, 0.01938, 0.2036, 0.01752, 0.1724, 0.1743, 0.06669, 0.008822, 0.157, 0.0718, 0.01874, 0.155, 0.27, 0.5131, 0.5093, 0.2326, 0.5381, 0.1596, 0.4266, 0.4349, 0.1555, 0.02105, 0.03916, 0.2808, 0.1078, 0.02749, 0.02959, 0.09834, 0.06657, 0.03044, 0.008046, 0.0006803, 0.4844, 0.4571, 0.4265, 0.02497, 0.0002612, 0.01986, 0.03803, 0.4714, 0.5687, 0.1556, 0.1003, 0.1219]): _vg.add([_i], _w, 'REPLACE')
_vg = ob_body.vertex_groups.new(name='Torso')
for _i, _w in zip([0, 2, 3, 4, 12, 13, 18, 19, 20, 67, 68, 69, 70, 71, 72, 73, 78, 79, 80, 87, 90, 94, 96, 97, 100, 101, 102, 105, 108, 110, 112, 113, 115, 117, 120, 122, 215, 216, 217, 218, 219, 220, 221, 222, 229, 230, 231, 232, 245, 247, 249, 251, 252, 253, 255, 256, 308, 309, 310, 368, 370, 371, 372, 380, 381, 386, 387, 388, 435, 436, 437, 438, 439, 440, 441, 446, 447, 448, 455, 458, 462, 463, 465, 468, 470, 473, 474, 475, 476, 477, 480, 483, 485, 487, 488, 490, 492, 495, 497, 589, 591, 592, 593, 594, 595, 596, 597, 598, 599, 600, 601, 602, 609, 610, 611, 612, 613, 614, 627, 628, 630, 632, 634, 635, 636, 638, 639, 691, 692, 693, 703, 705, 707, 708, 710, 711, 712, 714, 715, 716], [0.417, 0.5441, 0.1435, 0.3841, 0.05068, 0.0558, 0.05612, 0.01842, 0.02941, 0.01593, 0.5946, 0.06768, 0.08886, 0.2487, 0.1632, 0.07017, 0.2807, 0.07072, 0.5557, 0.5226, 0.1586, 0.5082, 0.1479, 0.3844, 0.06046, 0.06219, 0.1008, 0.05385, 0.01494, 0.02055, 0.1454, 0.04224, 0.03854, 0.004588, 0.01119, 0.02359, 0.1801, 0.6053, 0.05987, 0.5317, 0.07419, 0.142, 0.09884, 0.2228, 0.1765, 0.1128, 0.1729, 0.2771, 0.3117, 0.1594, 0.1567, 0.1456, 0.06263, 0.01619, 0.04884, 0.06829, 0.1804, 0.4133, 0.1314, 0.417, 0.5441, 0.1435, 0.3841, 0.05068, 0.0558, 0.05612, 0.01842, 0.02941, 0.01593, 0.5946, 0.06768, 0.08886, 0.2487, 0.1632, 0.07017, 0.2807, 0.07072, 0.5557, 0.5226, 0.1586, 0.5082, 0.6356, 0.01353, 0.1479, 0.3844, 0.3908, 0.2477, 0.06046, 0.06219, 0.1008, 0.05385, 0.01494, 0.02055, 0.1454, 0.04224, 0.03854, 0.004588, 0.01119, 0.02359, 0.03481, 0.7025, 0.1801, 0.6053, 0.05987, 0.5317, 0.07048, 0.07419, 0.09557, 0.142, 0.09884, 0.2228, 0.3391, 0.5751, 0.7173, 0.1765, 0.1128, 0.1729, 0.2771, 0.2557, 0.3117, 0.1594, 0.1567, 0.1456, 0.06263, 0.01619, 0.04884, 0.06829, 0.1804, 0.4133, 0.1314, 0.603, 0.6447, 0.1124, 0.0845, 0.7362, 0.5797, 0.1333, 0.1876, 0.4923, 0.5892]): _vg.add([_i], _w, 'REPLACE')
_vg = ob_body.vertex_groups.new(name='Neck')
for _i, _w in zip([2, 4, 68, 70, 71, 72, 73, 78, 87, 90, 94, 96, 97, 215, 216, 218, 219, 220, 221, 222, 245, 247, 249, 251, 308, 309, 310, 370, 372, 436, 438, 439, 440, 441, 446, 455, 458, 462, 463, 468, 470, 591, 592, 593, 595, 596, 597, 598, 599, 600, 601, 602, 609, 610, 627, 628, 630, 632, 634, 691, 692, 693, 703, 705, 710, 711, 712, 714], [0.1492, 0.2843, 0.1128, 0.7112, 0.6273, 0.7142, 0.7272, 0.007087, 0.1844, 0.04765, 0.06749, 0.08589, 0.2121, 0.04466, 0.06007, 0.2937, 0.701, 0.7169, 0.7562, 0.6242, 0.5014, 0.006648, 0.07115, 0.07887, 0.00367, 0.3596, 0.7174, 0.1492, 0.2843, 0.1128, 0.7112, 0.6273, 0.7142, 0.7272, 0.007087, 0.1844, 0.04765, 0.06749, 0.1831, 0.08589, 0.2121, 0.1609, 0.04466, 0.06007, 0.2937, 0.608, 0.701, 0.6062, 0.7169, 0.7562, 0.6242, 0.5242, 0.04451, 0.02307, 0.6293, 0.5014, 0.006648, 0.07115, 0.07887, 0.00367, 0.3596, 0.7174, 0.2963, 0.1037, 0.08751, 0.2751, 0.6844, 0.638]): _vg.add([_i], _w, 'REPLACE')
_vg = ob_body.vertex_groups.new(name='Head')
for _i, _w in zip([70, 71, 72, 73, 219, 220, 221, 222, 245, 309, 310, 438, 439, 440, 441, 596, 597, 598, 599, 600, 601, 602, 627, 628, 692, 693, 703, 711, 712, 713, 714, 766, 767, 768, 769, 770, 771, 772, 773, 774, 775, 776, 777, 778, 779, 780, 781, 782, 783, 784, 785, 786, 787, 788, 789, 790, 791, 792, 793, 794, 795, 796, 797, 798, 799, 800, 801, 802, 803, 804, 805, 806, 807, 808, 809, 810, 811, 812, 813, 814, 815, 816, 817, 818, 819, 820, 821, 822, 823, 824, 825, 826, 827, 828, 829, 830, 831, 832, 833, 834, 835, 836, 837, 838, 839, 840, 841, 842, 843, 844, 845, 846, 847, 848, 849, 850, 851, 852, 853, 854, 855, 856, 857, 858, 859, 860, 861, 862, 863, 864, 865, 866, 867, 868, 869, 870, 871, 872, 873, 874, 875, 876, 877, 878, 879, 880, 881, 882, 883, 884, 885, 886, 887, 888, 889, 890, 891, 892, 893, 894, 895, 896, 897, 898, 899, 900, 901, 902, 903, 904, 905, 906, 907, 908, 909, 910, 911, 912, 913, 914, 915, 916, 917, 918, 919, 920, 921, 922, 923, 924, 925, 926, 927, 928, 929, 930, 931, 932, 933, 934, 935, 936, 937, 938, 939, 940, 941, 942, 943, 944, 945, 946, 947, 948, 949, 950, 951, 952, 953, 954, 955, 956, 957, 958, 959, 960, 961, 962, 963, 964, 965, 966, 967, 968, 969, 970, 971, 972, 973, 974, 975, 976, 977, 978, 979, 980, 981, 982, 983, 984, 985, 986, 987, 988, 989, 990, 991, 992, 993, 994, 995, 996, 997, 998, 999, 1000, 1001, 1002, 1003, 1004, 1005, 1006, 1007, 1008, 1009, 1010, 1011, 1012, 1013, 1014, 1015, 1016, 1017, 1018, 1019, 1020, 1021, 1022, 1023, 1024, 1025, 1026, 1027, 1028, 1029, 1030, 1031, 1032, 1033, 1034, 1035, 1036, 1037, 1038, 1039, 1040, 1041, 1042, 1043, 1044, 1045, 1046, 1047, 1048, 1049, 1050, 1051, 1052, 1053, 1054, 1055, 1056, 1057, 1058, 1059, 1060, 1061, 1062, 1063], [0.1725, 0.04812, 0.05252, 0.1781, 0.1967, 0.09757, 0.1062, 0.05192, 0.005047, 0.004589, 0.09481, 0.1725, 0.04812, 0.05252, 0.1781, 0.3064, 0.1967, 0.275, 0.09757, 0.1062, 0.05192, 0.06627, 0.0748, 0.005047, 0.004589, 0.09481, 0.008501, 0.01654, 0.1579, 0.9992, 0.1324, 1.0, 1.0, 1.0, 1.0, 1.0, 1.0, 1.0, 1.0, 1.0, 1.0, 1.0, 1.0, 1.0, 1.0, 1.0, 1.0, 1.0, 1.0, 1.0, 1.0, 1.0, 1.0, 1.0, 1.0, 1.0, 1.0, 1.0, 1.0, 1.0, 1.0, 1.0, 1.0, 1.0, 1.0, 1.0, 1.0, 1.0, 1.0, 1.0, 1.0, 1.0, 1.0, 1.0, 1.0, 1.0, 1.0, 1.0, 1.0, 1.0, 1.0, 1.0, 1.0, 1.0, 1.0, 1.0, 1.0, 1.0, 1.0, 1.0, 1.0, 1.0, 1.0, 1.0, 1.0, 1.0, 1.0, 1.0, 1.0, 1.0, 1.0, 1.0, 1.0, 1.0, 1.0, 1.0, 1.0, 1.0, 1.0, 1.0, 1.0, 1.0, 1.0, 1.0, 1.0, 1.0, 1.0, 1.0, 1.0, 1.0, 1.0, 1.0, 1.0, 1.0, 1.0, 1.0, 1.0, 1.0, 1.0, 1.0, 1.0, 1.0, 1.0, 1.0, 1.0, 1.0, 1.0, 1.0, 1.0, 1.0, 1.0, 1.0, 1.0, 1.0, 1.0, 1.0, 1.0, 1.0, 1.0, 1.0, 1.0, 1.0, 1.0, 1.0, 1.0, 1.0, 1.0, 1.0, 1.0, 1.0, 1.0, 1.0, 1.0, 1.0, 1.0, 1.0, 1.0, 1.0, 1.0, 1.0, 1.0, 1.0, 1.0, 1.0, 1.0, 1.0, 1.0, 1.0, 1.0, 1.0, 1.0, 1.0, 1.0, 1.0, 1.0, 1.0, 1.0, 1.0, 1.0, 1.0, 1.0, 1.0, 1.0, 1.0, 1.0, 1.0, 1.0, 1.0, 1.0, 1.0, 1.0, 1.0, 1.0, 1.0, 1.0, 1.0, 1.0, 1.0, 1.0, 1.0, 1.0, 1.0, 1.0, 1.0, 1.0, 1.0, 1.0, 1.0, 1.0, 1.0, 1.0, 1.0, 1.0, 1.0, 1.0, 1.0, 1.0, 1.0, 1.0, 1.0, 1.0, 1.0, 1.0, 1.0, 1.0, 1.0, 1.0, 1.0, 1.0, 1.0, 1.0, 1.0, 1.0, 1.0, 1.0, 1.0, 1.0, 1.0, 1.0, 1.0, 1.0, 1.0, 1.0, 1.0, 1.0, 1.0, 1.0, 1.0, 1.0, 1.0, 1.0, 1.0, 1.0, 1.0, 1.0, 1.0, 1.0, 1.0, 1.0, 1.0, 1.0, 1.0, 1.0, 1.0, 1.0, 1.0, 1.0, 1.0, 1.0, 1.0, 1.0, 1.0, 1.0, 1.0, 1.0, 1.0, 1.0, 1.0, 1.0, 1.0, 1.0, 1.0, 1.0, 1.0, 1.0, 1.0, 1.0, 1.0, 1.0, 1.0, 1.0, 1.0, 1.0, 1.0, 1.0, 1.0, 1.0, 1.0, 1.0, 1.0, 1.0, 1.0, 1.0, 1.0, 1.0, 1.0, 1.0, 1.0, 1.0, 1.0, 1.0, 1.0, 1.0, 1.0, 1.0, 1.0, 1.0, 1.0, 1.0]): _vg.add([_i], _w, 'REPLACE')
_vg = ob_body.vertex_groups.new(name='Shoulder.L')
for _i, _w in zip([0, 2, 3, 4, 6, 7, 8, 9, 12, 13, 14, 16, 17, 18, 19, 20, 21, 22, 67, 68, 69, 71, 72, 78, 79, 80, 87, 88, 90, 91, 94, 96, 97, 99, 100, 101, 102, 103, 104, 105, 106, 108, 109, 110, 111, 112, 113, 114, 115, 116, 117, 118, 119, 120, 121, 122, 215, 216, 217, 218, 220, 222, 229, 230, 231, 232, 245, 247, 249, 251, 252, 253, 254, 255, 256, 257, 258, 259, 260, 308, 309, 310, 463, 465, 473, 474, 589, 591, 602, 609, 610, 703, 705, 707, 708, 710, 711, 714, 715, 716], [0.2614, 0.18, 0.3196, 0.1712, 0.07278, 0.06824, 0.04684, 0.07112, 0.4846, 0.5256, 0.05843, 0.1611, 0.1465, 0.6365, 0.6085, 0.3947, 0.0918, 0.05425, 0.0422, 0.1781, 0.4889, 0.03896, 0.02773, 0.5685, 0.5381, 0.3237, 0.1616, 0.06042, 0.4152, 0.06761, 0.3072, 0.3926, 0.2015, 0.06933, 0.1293, 0.5563, 0.1029, 0.1478, 0.05559, 0.4851, 0.06818, 0.6209, 0.1984, 0.2153, 0.1699, 0.5803, 0.4049, 0.06104, 0.4232, 0.1238, 0.6812, 0.666, 0.1557, 0.322, 0.1696, 0.3093, 0.4475, 0.2313, 0.5014, 0.09076, 0.001427, 0.05434, 0.6376, 0.6701, 0.6402, 0.5909, 0.08756, 0.5611, 0.4135, 0.381, 0.19, 0.1868, 0.1986, 0.7375, 0.7551, 0.1637, 0.1919, 0.1768, 0.6687, 0.5585, 0.1059, 0.01137, 0.05605, 0.01222, 0.1043, 0.06705, 0.01196, 0.0398, 0.02187, 0.1401, 0.08221, 0.02091, 0.08828, 0.04965, 0.03091, 0.05684, 0.03824, 0.002247, 0.1614, 0.1159]): _vg.add([_i], _w, 'REPLACE')
_vg = ob_body.vertex_groups.new(name='UpperArm.L')
for _i, _w in zip([2, 3, 4, 6, 12, 13, 14, 16, 17, 18, 19, 20, 21, 22, 68, 69, 71, 72, 78, 79, 80, 87, 90, 94, 96, 97, 101, 103, 104, 105, 106, 108, 110, 111, 112, 113, 114, 115, 116, 117, 118, 119, 120, 121, 122, 215, 216, 217, 218, 222, 229, 230, 231, 232, 245, 247, 249, 251, 254, 255, 256, 257, 258, 259, 260, 308, 309, 310, 319, 320, 321, 322, 323, 324, 325, 326, 327, 328, 329, 330, 331, 332, 333, 334, 335, 336, 337, 338, 339, 340, 341, 342, 344, 345, 346, 347, 348, 349, 350, 351, 352, 353, 354, 355, 356, 357, 358, 463, 591, 609, 610, 705, 710, 711, 715], [0.108, 0.002831, 0.1425, 0.9154, 0.4378, 0.397, 0.9274, 0.8157, 0.8337, 0.08151, 0.07898, 0.5488, 0.8928, 0.9338, 0.09868, 0.4211, 0.007719, 0.01047, 0.07556, 0.3756, 0.06338, 0.1146, 0.3698, 0.09303, 0.3667, 0.1845, 0.05221, 0.8312, 0.9306, 0.4384, 0.9175, 0.08468, 0.001834, 0.805, 0.04841, 0.5235, 0.9269, 0.5176, 0.8587, 0.2352, 0.2426, 0.8191, 0.6302, 0.8018, 0.6424, 0.3181, 0.08488, 0.4226, 0.05588, 0.04149, 0.05079, 0.1769, 0.1583, 0.02816, 0.06988, 0.2383, 0.352, 0.3874, 0.0002141, 0.1561, 0.1374, 0.8072, 0.7776, 0.7964, 0.2602, 0.2253, 0.09244, 0.0001661, 0.9724, 0.9428, 0.9478, 0.92, 0.9452, 0.9269, 0.9428, 0.9192, 0.9609, 0.9518, 0.9355, 0.9377, 0.5176, 0.745, 0.7157, 0.5054, 0.748, 0.6692, 0.7568, 0.715, 0.5545, 0.7437, 0.5486, 0.5125, 0.1508, 0.1101, 0.1069, 0.1499, 0.1406, 0.1238, 0.1483, 0.1022, 0.1602, 0.1211, 0.02806, 0.7795, 0.2507, 0.2115, 0.783, 0.01068, 0.006341, 0.0152, 0.005081, 0.01528, 0.009162, 0.003122, 0.005991]): _vg.add([_i], _w, 'REPLACE')
_vg = ob_body.vertex_groups.new(name='LowerArm.L')
for _i, _w in zip([27, 45, 46, 47, 48, 49, 50, 51, 52, 53, 54, 55, 56, 57, 58, 59, 60, 81, 83, 84, 85, 86, 163, 164, 165, 166, 167, 168, 169, 170, 171, 172, 173, 174, 178, 179, 180, 181, 182, 183, 184, 185, 186, 187, 188, 189, 190, 191, 192, 193, 194, 195, 196, 197, 198, 199, 200, 201, 233, 234, 235, 236, 237, 238, 240, 241, 242, 243, 244, 282, 283, 284, 285, 286, 287, 288, 289, 290, 291, 292, 293, 294, 295, 296, 297, 298, 299, 300, 301, 313, 314, 315, 316, 317, 318, 320, 321, 322, 323, 324, 325, 326, 327, 328, 329, 330, 331, 332, 333, 334, 335, 336, 337, 338, 339, 340, 341, 342, 343, 344, 345, 346, 347, 348, 349, 350, 351, 352, 353, 354, 355, 356, 357, 358], [0.002919, 0.6062, 0.6186, 0.3079, 0.4504, 0.3144, 0.06519, 0.1127, 0.1004, 0.1198, 0.1081, 0.1083, 0.293, 0.3202, 0.2533, 0.2951, 0.1482, 0.1072, 0.09046, 0.1135, 0.05252, 0.2747, 0.8985, 0.8284, 0.915, 0.7796, 0.872, 0.6718, 0.5669, 0.2937, 0.3224, 0.1005, 0.1067, 0.09554, 0.001864, 0.03603, 0.01157, 0.05791, 0.02041, 0.05218, 0.1122, 0.113, 0.1289, 0.4471, 0.3002, 0.6051, 0.188, 0.2781, 0.1869, 0.3073, 0.1938, 0.1555, 0.1035, 0.2934, 0.00316, 0.2104, 0.3723, 0.1218, 0.2927, 0.1167, 0.2603, 0.06916, 0.11, 0.3685, 0.1866, 0.06472, 0.2189, 0.3566, 0.06331, 0.8953, 0.8678, 0.4921, 0.7311, 0.8087, 0.917, 0.01312, 0.05044, 0.009564, 0.01827, 0.05475, 0.06287, 0.3112, 0.1797, 0.1963, 0.2625, 0.1923, 0.2903, 0.0347, 0.2208, 0.07883, 0.07695, 0.1861, 0.2284, 0.3041, 0.2119, 0.05065, 0.04354, 0.07715, 0.04385, 0.068, 0.04821, 0.07659, 0.0189, 0.03427, 0.05885, 0.05882, 0.4817, 0.251, 0.2824, 0.4927, 0.2482, 0.325, 0.2404, 0.2785, 0.4446, 0.2521, 0.4476, 0.4858, 0.9724, 0.8439, 0.8862, 0.8851, 0.8433, 0.8403, 0.8709, 0.8304, 0.8954, 0.8328, 0.8641, 0.9472, 0.2189, 0.7453, 0.7869, 0.2157]): _vg.add([_i], _w, 'REPLACE')
_vg = ob_body.vertex_groups.new(name='Fist.L')
for _i, _w in zip([11, 15, 23, 24, 25, 26, 27, 28, 45, 46, 47, 48, 49, 50, 51, 52, 53, 54, 55, 56, 57, 58, 59, 60, 74, 75, 76, 77, 81, 82, 83, 84, 85, 86, 107, 123, 124, 125, 126, 127, 128, 129, 130, 131, 163, 164, 165, 166, 167, 168, 169, 170, 171, 172, 173, 174, 175, 176, 177, 178, 179, 180, 181, 182, 183, 184, 185, 186, 187, 188, 189, 190, 191, 192, 193, 194, 195, 196, 197, 198, 199, 200, 201, 223, 224, 225, 226, 227, 228, 233, 234, 235, 236, 237, 238, 239, 240, 241, 242, 243, 244, 261, 262, 263, 264, 265, 266, 282, 283, 284, 285, 286, 287, 288, 289, 290, 291, 292, 293, 294, 295, 296, 297, 298, 299, 300, 301, 311, 312, 313, 314, 315, 316, 317, 318], [0.9784, 0.988, 0.9955, 0.9977, 0.9782, 0.9891, 0.9733, 0.9908, 0.3905, 0.3799, 0.6896, 0.5467, 0.6826, 0.9347, 0.8863, 0.8993, 0.8793, 0.8913, 0.8907, 0.7058, 0.6766, 0.7441, 0.7044, 0.8511, 0.991, 0.9917, 0.9982, 0.9954, 0.8918, 0.9916, 0.909, 0.8854, 0.947, 0.7225, 0.9885, 0.9955, 0.9943, 0.9942, 0.9896, 0.9957, 0.9887, 0.9962, 0.9775, 0.9894, 0.1003, 0.1628, 0.08107, 0.215, 0.1206, 0.3198, 0.4299, 0.7038, 0.676, 0.899, 0.8924, 0.9043, 0.9887, 0.9779, 0.9808, 0.974, 0.9566, 0.9691, 0.9417, 0.9646, 0.9474, 0.8872, 0.8861, 0.8704, 0.5506, 0.6967, 0.3941, 0.8103, 0.7203, 0.8116, 0.6919, 0.8044, 0.8442, 0.8956, 0.7049, 0.9732, 0.7886, 0.6269, 0.8778, 0.9915, 0.9927, 0.9933, 0.9987, 0.9972, 0.9966, 0.7043, 0.8822, 0.7371, 0.9302, 0.889, 0.6281, 0.9821, 0.8116, 0.9347, 0.779, 0.6395, 0.9361, 0.9891, 0.9944, 0.9951, 0.9956, 0.9911, 0.9889, 0.09918, 0.1243, 0.5021, 0.2637, 0.1899, 0.08109, 0.9683, 0.9491, 0.9701, 0.9657, 0.9448, 0.9369, 0.687, 0.8188, 0.8025, 0.7362, 0.8059, 0.7093, 0.9573, 0.7786, 0.9938, 0.9974, 0.9205, 0.9224, 0.8121, 0.7696, 0.6927, 0.7861]): _vg.add([_i], _w, 'REPLACE')
_vg = ob_body.vertex_groups.new(name='Shoulder.R')
for _i, _w in zip([368, 370, 371, 372, 374, 375, 376, 377, 380, 381, 382, 384, 385, 386, 387, 388, 389, 390, 435, 436, 437, 439, 440, 446, 447, 448, 455, 456, 458, 459, 462, 463, 465, 468, 470, 472, 473, 474, 475, 476, 477, 478, 479, 480, 481, 483, 484, 485, 486, 487, 488, 489, 490, 491, 492, 493, 494, 495, 496, 497, 589, 591, 592, 593, 594, 595, 599, 601, 602, 609, 610, 611, 612, 613, 614, 628, 630, 632, 634, 635, 636, 637, 638, 639, 640, 641, 642, 643, 691, 692, 693, 703, 705, 707, 708, 710, 711, 714, 715, 716], [0.2614, 0.18, 0.3196, 0.1712, 0.07278, 0.06824, 0.04684, 0.07112, 0.4846, 0.5256, 0.05843, 0.1611, 0.1465, 0.6365, 0.6085, 0.3947, 0.0918, 0.05425, 0.0422, 0.1781, 0.4889, 0.03896, 0.02773, 0.5685, 0.5381, 0.3237, 0.1616, 0.06042, 0.4152, 0.06761, 0.3072, 0.05605, 0.01222, 0.3926, 0.2015, 0.06933, 0.1043, 0.06705, 0.1293, 0.5563, 0.1029, 0.1478, 0.05559, 0.4851, 0.06818, 0.6209, 0.1984, 0.2153, 0.1699, 0.5803, 0.4049, 0.06104, 0.4232, 0.1238, 0.6812, 0.666, 0.1557, 0.322, 0.1696, 0.3093, 0.01196, 0.0398, 0.4475, 0.2313, 0.5014, 0.09076, 0.001427, 0.05434, 0.02187, 0.1401, 0.08221, 0.6376, 0.6701, 0.6402, 0.5909, 0.08756, 0.5611, 0.4135, 0.381, 0.19, 0.1868, 0.1986, 0.7375, 0.7551, 0.1637, 0.1919, 0.1768, 0.6687, 0.5585, 0.1059, 0.01137, 0.02091, 0.08828, 0.04965, 0.03091, 0.05684, 0.03824, 0.002247, 0.1614, 0.1159]): _vg.add([_i], _w, 'REPLACE')
_vg = ob_body.vertex_groups.new(name='UpperArm.R')
for _i, _w in zip([370, 371, 372, 374, 380, 381, 382, 384, 385, 386, 387, 388, 389, 390, 436, 437, 439, 440, 446, 447, 448, 455, 458, 462, 463, 468, 470, 476, 478, 479, 480, 481, 483, 485, 486, 487, 488, 489, 490, 491, 492, 493, 494, 495, 496, 497, 591, 592, 593, 594, 595, 601, 609, 610, 611, 612, 613, 614, 628, 630, 632, 634, 637, 638, 639, 640, 641, 642, 643, 691, 692, 693, 705, 710, 711, 715, 717, 718, 719, 720, 721, 722, 723, 724, 725, 726, 727, 728, 729, 730, 731, 732, 733, 734, 735, 736, 737, 738, 739, 740, 742, 743, 744, 745, 746, 747, 748, 749, 750, 751, 752, 753, 754, 755, 756], [0.108, 0.002831, 0.1425, 0.9154, 0.4378, 0.397, 0.9274, 0.8157, 0.8337, 0.08151, 0.07898, 0.5488, 0.8928, 0.9338, 0.09868, 0.4211, 0.007719, 0.01047, 0.07556, 0.3756, 0.06338, 0.1146, 0.3698, 0.09303, 0.01068, 0.3667, 0.1845, 0.05221, 0.8312, 0.9306, 0.4384, 0.9175, 0.08468, 0.001834, 0.805, 0.04841, 0.5235, 0.9269, 0.5176, 0.8587, 0.2352, 0.2426, 0.8191, 0.6302, 0.8018, 0.6424, 0.006341, 0.3181, 0.08488, 0.4226, 0.05588, 0.04149, 0.0152, 0.005081, 0.05079, 0.1769, 0.1583, 0.02816, 0.06988, 0.2383, 0.352, 0.3874, 0.0002141, 0.1561, 0.1374, 0.8072, 0.7776, 0.7964, 0.2602, 0.2253, 0.09244, 0.0001661, 0.01528, 0.009162, 0.003122, 0.005991, 0.9724, 0.9428, 0.9478, 0.92, 0.9452, 0.9269, 0.9428, 0.9192, 0.9609, 0.9518, 0.9355, 0.9377, 0.5176, 0.745, 0.7157, 0.5054, 0.748, 0.6692, 0.7568, 0.715, 0.5545, 0.7437, 0.5486, 0.5125, 0.1508, 0.1101, 0.1069, 0.1499, 0.1406, 0.1238, 0.1483, 0.1022, 0.1602, 0.1211, 0.02806, 0.7795, 0.2507, 0.2115, 0.783]): _vg.add([_i], _w, 'REPLACE')
_vg = ob_body.vertex_groups.new(name='LowerArm.R')
for _i, _w in zip([395, 413, 414, 415, 416, 417, 418, 419, 420, 421, 422, 423, 424, 425, 426, 427, 428, 449, 451, 452, 453, 454, 538, 539, 540, 541, 542, 543, 544, 545, 546, 547, 548, 549, 553, 554, 555, 556, 557, 558, 559, 560, 561, 562, 563, 564, 565, 566, 567, 568, 569, 570, 571, 572, 573, 574, 575, 576, 615, 616, 617, 618, 619, 620, 622, 623, 624, 625, 626, 665, 666, 667, 668, 669, 670, 671, 672, 673, 674, 675, 676, 677, 678, 679, 680, 681, 682, 683, 684, 696, 697, 698, 699, 700, 701, 718, 719, 720, 721, 722, 723, 724, 725, 726, 727, 728, 729, 730, 731, 732, 733, 734, 735, 736, 737, 738, 739, 740, 741, 742, 743, 744, 745, 746, 747, 748, 749, 750, 751, 752, 753, 754, 755, 756], [0.002919, 0.6062, 0.6186, 0.3079, 0.4504, 0.3144, 0.06519, 0.1127, 0.1004, 0.1198, 0.1081, 0.1083, 0.293, 0.3202, 0.2533, 0.2951, 0.1482, 0.1072, 0.09046, 0.1135, 0.05252, 0.2747, 0.8985, 0.8284, 0.915, 0.7796, 0.872, 0.6718, 0.5669, 0.2937, 0.3224, 0.1005, 0.1067, 0.09554, 0.001864, 0.03603, 0.01157, 0.05791, 0.02041, 0.05218, 0.1122, 0.113, 0.1289, 0.4471, 0.3002, 0.6051, 0.188, 0.2781, 0.1869, 0.3073, 0.1938, 0.1555, 0.1035, 0.2934, 0.00316, 0.2104, 0.3723, 0.1218, 0.2927, 0.1167, 0.2603, 0.06916, 0.11, 0.3685, 0.1866, 0.06472, 0.2189, 0.3566, 0.06331, 0.8953, 0.8678, 0.4921, 0.7311, 0.8087, 0.917, 0.01312, 0.05044, 0.009564, 0.01827, 0.05475, 0.06287, 0.3112, 0.1797, 0.1963, 0.2625, 0.1923, 0.2903, 0.0347, 0.2208, 0.07883, 0.07695, 0.1861, 0.2284, 0.3041, 0.2119, 0.05065, 0.04354, 0.07715, 0.04385, 0.068, 0.04821, 0.07659, 0.0189, 0.03427, 0.05885, 0.05882, 0.4817, 0.251, 0.2824, 0.4927, 0.2482, 0.325, 0.2404, 0.2785, 0.4446, 0.2521, 0.4476, 0.4858, 0.9724, 0.8439, 0.8862, 0.8851, 0.8433, 0.8403, 0.8709, 0.8304, 0.8954, 0.8328, 0.8641, 0.9472, 0.2189, 0.7453, 0.7869, 0.2157]): _vg.add([_i], _w, 'REPLACE')
_vg = ob_body.vertex_groups.new(name='Fist.R')
for _i, _w in zip([379, 383, 391, 392, 393, 394, 395, 396, 413, 414, 415, 416, 417, 418, 419, 420, 421, 422, 423, 424, 425, 426, 427, 428, 442, 443, 444, 445, 449, 450, 451, 452, 453, 454, 482, 498, 499, 500, 501, 502, 503, 504, 505, 506, 538, 539, 540, 541, 542, 543, 544, 545, 546, 547, 548, 549, 550, 551, 552, 553, 554, 555, 556, 557, 558, 559, 560, 561, 562, 563, 564, 565, 566, 567, 568, 569, 570, 571, 572, 573, 574, 575, 576, 603, 604, 605, 606, 607, 608, 615, 616, 617, 618, 619, 620, 621, 622, 623, 624, 625, 626, 644, 645, 646, 647, 648, 649, 665, 666, 667, 668, 669, 670, 671, 672, 673, 674, 675, 676, 677, 678, 679, 680, 681, 682, 683, 684, 694, 695, 696, 697, 698, 699, 700, 701], [0.9784, 0.988, 0.9955, 0.9977, 0.9782, 0.9891, 0.9733, 0.9908, 0.3905, 0.3799, 0.6896, 0.5467, 0.6826, 0.9347, 0.8863, 0.8993, 0.8793, 0.8913, 0.8907, 0.7058, 0.6766, 0.7441, 0.7044, 0.8511, 0.991, 0.9917, 0.9982, 0.9954, 0.8918, 0.9916, 0.909, 0.8854, 0.947, 0.7225, 0.9885, 0.9955, 0.9943, 0.9942, 0.9896, 0.9957, 0.9887, 0.9962, 0.9775, 0.9894, 0.1003, 0.1628, 0.08107, 0.215, 0.1206, 0.3198, 0.4299, 0.7038, 0.676, 0.899, 0.8924, 0.9043, 0.9887, 0.9779, 0.9808, 0.974, 0.9566, 0.9691, 0.9417, 0.9646, 0.9474, 0.8872, 0.8861, 0.8704, 0.5506, 0.6967, 0.3941, 0.8103, 0.7203, 0.8116, 0.6919, 0.8044, 0.8442, 0.8956, 0.7049, 0.9732, 0.7886, 0.6269, 0.8778, 0.9915, 0.9927, 0.9933, 0.9987, 0.9972, 0.9966, 0.7043, 0.8822, 0.7371, 0.9302, 0.889, 0.6281, 0.9821, 0.8116, 0.9347, 0.779, 0.6395, 0.9361, 0.9891, 0.9944, 0.9951, 0.9956, 0.9911, 0.9889, 0.09918, 0.1243, 0.5021, 0.2637, 0.1899, 0.08109, 0.9683, 0.9491, 0.9701, 0.9657, 0.9448, 0.9369, 0.687, 0.8188, 0.8025, 0.7362, 0.8059, 0.7093, 0.9573, 0.7786, 0.9938, 0.9974, 0.9205, 0.9224, 0.8121, 0.7696, 0.6927, 0.7861]): _vg.add([_i], _w, 'REPLACE')
_vg = ob_body.vertex_groups.new(name='UpperLeg.L')
for _i, _w in zip([1, 3, 5, 7, 8, 9, 10, 18, 19, 32, 33, 39, 40, 41, 42, 43, 44, 61, 62, 63, 64, 65, 66, 67, 88, 89, 91, 92, 93, 95, 98, 99, 100, 101, 102, 108, 109, 110, 133, 134, 135, 136, 137, 138, 146, 147, 149, 151, 154, 156, 202, 203, 204, 205, 206, 207, 208, 209, 210, 211, 212, 213, 214, 246, 248, 250, 252, 253, 254, 267, 268, 269, 302, 303, 304, 305, 306, 307, 359, 360, 361, 362, 363, 364, 365, 366, 367, 464, 465, 466, 469, 589, 702, 704, 706, 707, 708, 709], [0.2787, 0.007283, 0.3912, 0.3697, 0.1849, 0.5258, 0.259, 0.01655, 0.0505, 0.6245, 0.5406, 0.1513, 0.08324, 0.1259, 0.09174, 0.09797, 0.1164, 0.9374, 0.9463, 0.972, 0.9408, 0.9433, 0.9667, 0.09293, 0.2431, 0.877, 0.3486, 0.3659, 0.4287, 0.8616, 0.2986, 0.5505, 0.08264, 0.02963, 0.03528, 0.05229, 0.1894, 0.1366, 0.8262, 0.8282, 0.7827, 0.7479, 0.4587, 0.3452, 0.9434, 0.9265, 0.9771, 0.1405, 0.07324, 0.1334, 0.08473, 0.1229, 0.1111, 0.9399, 0.957, 0.9481, 0.8513, 0.8858, 0.8843, 0.8568, 0.8815, 0.897, 0.2223, 0.7687, 0.7601, 0.9068, 0.07511, 0.1323, 0.1912, 0.8111, 0.8219, 0.7279, 0.8511, 0.89, 0.8538, 0.8761, 0.8897, 0.8906, 0.4933, 0.6713, 0.5094, 0.6745, 0.5912, 0.5105, 0.6981, 0.5483, 0.3854, 0.07329, 0.05091, 0.09401, 0.1317, 0.03481, 0.1371, 0.08168, 0.02543, 0.02892, 0.01009, 0.05983]): _vg.add([_i], _w, 'REPLACE')
_vg = ob_body.vertex_groups.new(name='LowerLeg.L')
for _i, _w in zip([29, 30, 31, 34, 35, 36, 37, 38, 39, 40, 41, 42, 43, 44, 132, 139, 140, 141, 142, 143, 144, 145, 148, 150, 151, 152, 153, 154, 155, 156, 157, 158, 159, 160, 161, 162, 202, 203, 204, 208, 209, 210, 211, 212, 213, 270, 271, 272, 273, 274, 275, 276, 277, 278, 279, 280, 281, 302, 303, 304, 305, 306, 307, 359, 360, 361, 362, 363, 364, 365, 366, 367], [0.1896, 0.8667, 0.9341, 0.07293, 0.8341, 0.8957, 0.8324, 0.8531, 0.8476, 0.9164, 0.8732, 0.9076, 0.9015, 0.8829, 0.933, 0.2266, 0.158, 0.1131, 0.7621, 0.3343, 0.07303, 0.3306, 0.8234, 0.8636, 0.8584, 0.9177, 0.8326, 0.9264, 0.8347, 0.8655, 0.9846, 0.9901, 0.9882, 0.9875, 0.9918, 0.9896, 0.9148, 0.8763, 0.8883, 0.1431, 0.1113, 0.1098, 0.1415, 0.112, 0.09724, 0.1809, 0.3419, 0.1886, 0.7073, 0.7803, 0.2572, 0.991, 0.9914, 0.9886, 0.9892, 0.9858, 0.9849, 0.1455, 0.1062, 0.1402, 0.1221, 0.1044, 0.1029, 0.5061, 0.3262, 0.4899, 0.3235, 0.4069, 0.4887, 0.2998, 0.4502, 0.6137]): _vg.add([_i], _w, 'REPLACE')
_vg = ob_body.vertex_groups.new(name='UpperLeg.R')
for _i, _w in zip([369, 371, 373, 375, 376, 377, 378, 386, 387, 400, 401, 407, 408, 409, 410, 411, 412, 429, 430, 431, 432, 433, 434, 435, 456, 457, 459, 460, 461, 464, 465, 466, 467, 469, 471, 472, 475, 476, 477, 483, 484, 485, 508, 509, 510, 511, 512, 513, 521, 522, 524, 526, 529, 531, 577, 578, 579, 580, 581, 582, 583, 584, 585, 586, 587, 588, 589, 590, 629, 631, 633, 635, 636, 637, 650, 651, 652, 685, 686, 687, 688, 689, 690, 702, 704, 706, 707, 708, 709, 757, 758, 759, 760, 761, 762, 763, 764, 765], [0.2787, 0.007283, 0.3912, 0.3697, 0.1849, 0.5258, 0.259, 0.01655, 0.0505, 0.6245, 0.5406, 0.1513, 0.08324, 0.1259, 0.09174, 0.09797, 0.1164, 0.9374, 0.9463, 0.972, 0.9408, 0.9433, 0.9667, 0.09293, 0.2431, 0.877, 0.3486, 0.3659, 0.4287, 0.07329, 0.05091, 0.09401, 0.8616, 0.1317, 0.2986, 0.5505, 0.08264, 0.02963, 0.03528, 0.05229, 0.1894, 0.1366, 0.8262, 0.8282, 0.7827, 0.7479, 0.4587, 0.3452, 0.9434, 0.9265, 0.9771, 0.1405, 0.07324, 0.1334, 0.08473, 0.1229, 0.1111, 0.9399, 0.957, 0.9481, 0.8513, 0.8858, 0.8843, 0.8568, 0.8815, 0.897, 0.03481, 0.2223, 0.7687, 0.7601, 0.9068, 0.07511, 0.1323, 0.1912, 0.8111, 0.8219, 0.7279, 0.8511, 0.89, 0.8538, 0.8761, 0.8897, 0.8906, 0.1371, 0.08168, 0.02543, 0.02892, 0.01009, 0.05983, 0.4933, 0.6713, 0.5094, 0.6745, 0.5912, 0.5105, 0.6981, 0.5483, 0.3854]): _vg.add([_i], _w, 'REPLACE')
_vg = ob_body.vertex_groups.new(name='LowerLeg.R')
for _i, _w in zip([397, 398, 399, 402, 403, 404, 405, 406, 407, 408, 409, 410, 411, 412, 507, 514, 515, 516, 517, 518, 519, 520, 523, 525, 526, 527, 528, 529, 530, 531, 532, 533, 534, 535, 536, 537, 577, 578, 579, 583, 584, 585, 586, 587, 588, 653, 654, 655, 656, 657, 658, 659, 660, 661, 662, 663, 664, 685, 686, 687, 688, 689, 690, 757, 758, 759, 760, 761, 762, 763, 764, 765], [0.1896, 0.8667, 0.9341, 0.07293, 0.8341, 0.8957, 0.8324, 0.8531, 0.8476, 0.9164, 0.8732, 0.9076, 0.9015, 0.8829, 0.933, 0.2266, 0.158, 0.1131, 0.7621, 0.3343, 0.07303, 0.3306, 0.8234, 0.8636, 0.8584, 0.9177, 0.8326, 0.9264, 0.8347, 0.8655, 0.9846, 0.9901, 0.9882, 0.9875, 0.9918, 0.9896, 0.9148, 0.8763, 0.8883, 0.1431, 0.1113, 0.1098, 0.1415, 0.112, 0.09724, 0.1809, 0.3419, 0.1886, 0.7073, 0.7803, 0.2572, 0.991, 0.9914, 0.9886, 0.9892, 0.9858, 0.9849, 0.1455, 0.1062, 0.1402, 0.1221, 0.1044, 0.1029, 0.5061, 0.3262, 0.4899, 0.3235, 0.4069, 0.4887, 0.2998, 0.4502, 0.6137]): _vg.add([_i], _w, 'REPLACE')
_vg = ob_body.vertex_groups.new(name='PoleTarget.L')
_vg = ob_body.vertex_groups.new(name='Foot.R')
for _i, _w in zip([397, 398, 399, 402, 403, 404, 405, 406, 507, 514, 515, 516, 517, 518, 519, 520, 523, 525, 527, 528, 530, 653, 654, 655, 656, 657, 658], [0.8104, 0.133, 0.06565, 0.9271, 0.1656, 0.1039, 0.1673, 0.1464, 0.06677, 0.7733, 0.8419, 0.8869, 0.2379, 0.6656, 0.9269, 0.6693, 0.1762, 0.1356, 0.08214, 0.1671, 0.1649, 0.819, 0.6579, 0.8113, 0.2927, 0.2196, 0.7427]): _vg.add([_i], _w, 'REPLACE')
_vg = ob_body.vertex_groups.new(name='PoleTarget.R')
_m = ob_body.modifiers.new('Armature', 'ARMATURE')
_m.object = ob_characterarmature

# ---- collection membership
col_collection_1.objects.link(ob_characterarmature)
col_collection_1.objects.link(ob_body)

# ---- scene / render settings (as saved in the file)
scene.frame_start = 1; scene.frame_end = 21; scene.frame_set(14)
scene.render.engine = 'CYCLES'
scene.render.resolution_x = 1000
scene.render.resolution_y = 1000
scene.render.dither_intensity = 0.0
scene.cycles.use_denoising = False
scene.cycles.samples = 50
scene.cycles.sampling_pattern = 'TABULATED_SOBOL'
scene.cycles.light_sampling_threshold = 0.0
scene.cycles.use_adaptive_sampling = False
scene.cycles.use_light_tree = False
scene.cycles.caustics_reflective = False
scene.cycles.caustics_refractive = False
scene.cycles.blur_glossy = 0.0
scene.cycles.max_bounces = 2
scene.cycles.pixel_filter_type = 'GAUSSIAN'
scene.cycles.sample_clamp_indirect = 0.0
scene.view_settings.view_transform = 'Standard'
bpy.context.view_layer.update()

# ---- added for rendering (the .blend has no active camera and no usable light): camera, sun
cam_auto = bpy.data.cameras.new('AutoCamera')
cam_auto.lens = 50.0
cam_auto.sensor_width = 36.0
cam_auto.clip_end = 1000.0
ob_auto_camera = bpy.data.objects.new('AutoCamera', cam_auto)
scene.collection.objects.link(ob_auto_camera)
ob_auto_camera.location = (3.24668, -3.90103, 4.12811)
ob_auto_camera.rotation_euler = (1.09748, -7.21219e-08, 0.694738)
scene.camera = ob_auto_camera
light_auto_sun = bpy.data.lights.new('AutoSun', 'SUN')
light_auto_sun.energy = 3.0
light_auto_sun.angle = 0.0523599
ob_auto_sun = bpy.data.objects.new('AutoSun', light_auto_sun)
scene.collection.objects.link(ob_auto_sun)
ob_auto_sun.rotation_euler = (0.872665, 0.174533, 0.523599)
bpy.context.view_layer.update()
